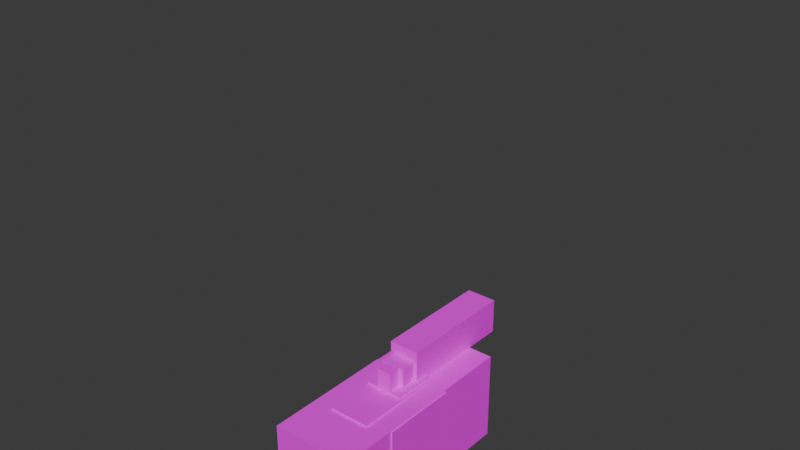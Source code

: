 # Source: zebra-imperial-adult.blend  (saved by Blender 4.0.36; exported with 4.5.12 LTS)
import bpy
from mathutils import Matrix  # noqa: F401  (used for matrix-valued properties, if any)

bpy.ops.wm.read_factory_settings(use_empty=True)
scene = bpy.context.scene
scene.name = 'Scene'

# ---- collections
col_collection = bpy.data.collections.new('Collection'); scene.collection.children.link(col_collection)

# ---- images (referenced by path relative to the original .blend; pixels are not part of the script)
import os
ASSET_DIR = os.environ.get("B2B_ASSET_DIR", "")  # directory of the original .blend (textures are referenced by path, not embedded)
HERE = os.path.dirname(os.path.abspath(__file__))  # packed textures are extracted next to this script under _unpacked/

def load_image(name, relpath, width, height, colorspace="sRGB"):
    """Load a texture the original file referenced (path relative to the .blend, or extracted next to this script)."""
    p = next((c for c in (os.path.join(HERE, relpath), os.path.join(ASSET_DIR, relpath)) if relpath and os.path.exists(c)), "")
    if p:
        img = bpy.data.images.load(p, check_existing=True)
        img.name = name
    else:  # same state as the original file: an image datablock whose file is absent (Cycles renders it pink)
        img = bpy.data.images.new(name, width, height)
        img.source = "FILE"
        img.filepath = "//" + (relpath or name)
    img.colorspace_settings.name = colorspace
    return img
img_zebra_imperial_png = load_image('zebra-imperial.png', 'zebra-imperial.png', 1024, 1024, 'sRGB')

# ---- materials (node trees are filled in below, after node groups)
mat_skin = bpy.data.materials.new('skin')
mat_skin.use_transparent_shadow = False

# ---- material node trees
mat_skin.use_nodes = True; mat_skin.node_tree.nodes.clear()
_N = mat_skin.node_tree.nodes; _L = mat_skin.node_tree.links
n0 = _N.new('ShaderNodeBsdfPrincipled'); n0.name = 'Principled BSDF'; n0.location = (10, 300)
n0.distribution = 'GGX'
n0.subsurface_method = 'RANDOM_WALK_SKIN'
n0.inputs[3].default_value = 1.45
n0.inputs[13].default_value = 0.0
n0.inputs[27].default_value = (0.0, 0.0, 0.0, 1.0)
n0.inputs[28].default_value = 1.0
n1 = _N.new('ShaderNodeOutputMaterial'); n1.name = 'Material Output'; n1.location = (300, 300)
n2 = _N.new('ShaderNodeTexImage'); n2.name = 'Image Texture'; n2.location = (0, 0)
n2.image = img_zebra_imperial_png
n2.interpolation = 'Closest'
_L.new(n0.outputs[0], n1.inputs[0])
_L.new(n2.outputs[0], n0.inputs[0])
n1.is_active_output = True

# ---- world
world_world = bpy.data.worlds.new('World'); scene.world = world_world
world_world.use_nodes = True; world_world.node_tree.nodes.clear()
_N = world_world.node_tree.nodes; _L = world_world.node_tree.links
n0 = _N.new('ShaderNodeOutputWorld'); n0.name = 'World Output'; n0.location = (300, 300)
n1 = _N.new('ShaderNodeBackground'); n1.name = 'Background'; n1.location = (10, 300)
n1.inputs[0].default_value = (0.05088, 0.05088, 0.05088, 1.0)
_L.new(n1.outputs[0], n0.inputs[0])
n0.is_active_output = True
world_world.color = (0.05088, 0.05088, 0.05088)
world_world.use_sun_shadow = False
world_world.sun_shadow_jitter_overblur = 0.0

# ---- meshes
me_cube = bpy.data.meshes.new('Cube')
me_cube.from_pydata([(-4.25, -14.0, -10.5), (-4.25, -14.0, 0.0), (-4.25, 0.0, -10.5), (-4.25, 0.0, 0.0), (4.25, -14.0, -10.5), (4.25, -14.0, 0.0), (4.25, 0.0, -10.5), (4.25, 0.0, 0.0)], [], [(0, 1, 3, 2), (2, 3, 7, 6), (6, 7, 5, 4), (4, 5, 1, 0), (2, 6, 4, 0), (7, 3, 1, 5)])
_uv = me_cube.uv_layers.new(name='UVMap')
_uv.uv.foreach_set('vector', [0.4844, 0.6953, 0.3203, 0.6953, 0.3203, 0.5859, 0.4844, 0.5859, 0.1953, 0.4453, 0.1953, 0.3633, 0.3281, 0.3633, 0.3281, 0.4453, 0.02344, 0.5859, 0.1875, 0.5859, 0.1875, 0.6953, 0.02344, 0.6953, 0.375, 0.75, 0.625, 0.75, 0.625, 1.0, 0.375, 1.0, 0.4844, 0.5859, 0.6172, 0.5859, 0.6172, 0.6953, 0.4844, 0.6953, 0.1875, 0.5859, 0.3203, 0.5859, 0.3203, 0.6953, 0.1875, 0.6953])
me_cube.materials.append(mat_skin)
me_cube.update()
me_cube_001 = bpy.data.meshes.new('Cube.001')
me_cube_001.from_pydata([(-4.295, -8.0, -10.9), (-4.295, -8.0, -0.1), (-4.295, 0.0, -10.9), (-4.295, 0.0, -0.1), (4.405, -8.0, -10.9), (4.405, -8.0, -0.1), (4.405, 0.0, -10.9), (4.405, 0.0, -0.1)], [], [(0, 1, 3, 2), (2, 3, 7, 6), (6, 7, 5, 4), (4, 5, 1, 0), (2, 6, 4, 0), (7, 3, 1, 5)])
_uv = me_cube_001.uv_layers.new(name='UVMap')
_uv.uv.foreach_set('vector', [0.4844, 0.7617, 0.3203, 0.7617, 0.3203, 0.6992, 0.4844, 0.6992, 0.1562, 0.7656, 0.1562, 0.8477, 0.02344, 0.8477, 0.02344, 0.7656, 0.02344, 0.6992, 0.1875, 0.6992, 0.1875, 0.7617, 0.02344, 0.7617, 0.1875, 0.8438, 0.1875, 0.7617, 0.3203, 0.7617, 0.3203, 0.8438, 0.4844, 0.6992, 0.6172, 0.6992, 0.6172, 0.7617, 0.4844, 0.7617, 0.1875, 0.6992, 0.3203, 0.6992, 0.3203, 0.7617, 0.1875, 0.7617])
me_cube_001.materials.append(mat_skin)
me_cube_001.update()
me_cube_002 = bpy.data.meshes.new('Cube.002')
me_cube_002.from_pydata([(-1.2, -1.3, -5.7), (-1.2, -1.3, -0.7), (-1.2, 2.1, -5.7), (-1.2, 2.1, -0.7), (1.5, -1.3, -5.7), (1.5, -1.3, -0.7), (1.5, 2.1, -5.7), (1.5, 2.1, -0.7)], [], [(0, 1, 3, 2), (2, 3, 7, 6), (6, 7, 5, 4), (4, 5, 1, 0), (2, 6, 4, 0), (7, 3, 1, 5)])
_uv = me_cube_002.uv_layers.new(name='UVMap')
_uv.uv.foreach_set('vector', [0.8281, 0.7695, 0.8281, 0.8164, 0.7656, 0.8164, 0.7656, 0.7695, 0.7656, 0.7695, 0.7656, 0.8164, 0.7109, 0.8164, 0.7109, 0.7695, 0.7109, 0.7695, 0.7109, 0.8164, 0.6484, 0.8164, 0.6484, 0.7695, 0.6484, 0.7695, 0.6484, 0.8164, 0.6094, 0.8164, 0.6094, 0.7695, 0.6484, 0.7695, 0.6484, 0.75, 0.7109, 0.75, 0.7109, 0.7695, 0.7109, 0.8164, 0.7109, 0.8359, 0.6641, 0.8359, 0.6641, 0.8164])
me_cube_002.materials.append(mat_skin)
me_cube_002.update()
me_cube_003 = bpy.data.meshes.new('Cube.003')
me_cube_003.from_pydata([(-0.8, -1.4, -5.7), (-0.8, -1.4, -0.7), (-0.8, 1.196, -5.7), (-0.8, 1.196, -0.7), (1.0, -1.4, -5.7), (1.0, -1.4, -0.7), (1.0, 1.196, -5.7), (1.0, 1.196, -0.7)], [], [(0, 1, 3, 2), (2, 3, 7, 6), (6, 7, 5, 4), (4, 5, 1, 0), (2, 6, 4, 0), (7, 3, 1, 5)])
_uv = me_cube_003.uv_layers.new(name='UVMap')
_uv.uv.foreach_set('vector', [0.8125, 0.6953, 0.8125, 0.7422, 0.7578, 0.7422, 0.7578, 0.6953, 0.7578, 0.6953, 0.7578, 0.7422, 0.7188, 0.7422, 0.7188, 0.6953, 0.7188, 0.6953, 0.7188, 0.7422, 0.6641, 0.7422, 0.6641, 0.6953, 0.6641, 0.6953, 0.6641, 0.7422, 0.625, 0.7422, 0.625, 0.6953, 0.6641, 0.6953, 0.6641, 0.6758, 0.7188, 0.6758, 0.7188, 0.6953, 0.625, 0.5, 0.875, 0.5, 0.875, 0.75, 0.625, 0.75])
me_cube_003.materials.append(mat_skin)
me_cube_003.update()
me_cube_004 = bpy.data.meshes.new('Cube.004')
me_cube_004.from_pydata([(-0.7, -0.5, -5.347), (-0.7, -0.5, -0.3472), (-0.7, 1.3, -5.347), (-0.7, 1.3, -0.3472), (0.7, -0.5, -5.347), (0.7, -0.5, -0.3472), (0.7, 1.3, -5.347), (0.7, 1.3, -0.3472)], [], [(0, 1, 3, 2), (2, 3, 7, 6), (6, 7, 5, 4), (4, 5, 1, 0), (2, 6, 4, 0), (7, 3, 1, 5)])
_uv = me_cube_004.uv_layers.new(name='UVMap')
_uv.uv.foreach_set('vector', [0.7734, 0.6055, 0.7734, 0.6523, 0.7344, 0.6523, 0.7344, 0.6055, 0.7344, 0.6055, 0.7344, 0.6523, 0.7031, 0.6523, 0.7031, 0.6055, 0.7031, 0.6055, 0.7031, 0.6523, 0.6641, 0.6523, 0.6641, 0.6055, 0.6641, 0.6055, 0.6641, 0.6523, 0.6328, 0.6523, 0.6328, 0.6055, 0.6641, 0.6055, 0.6641, 0.5898, 0.7031, 0.5898, 0.7031, 0.6055, 0.7031, 0.6523, 0.7031, 0.668, 0.6641, 0.668, 0.6641, 0.6523])
me_cube_004.materials.append(mat_skin)
me_cube_004.update()
me_cube_005 = bpy.data.meshes.new('Cube.005')
me_cube_005.from_pydata([(-0.6, -0.6, -1.9), (-0.6, -0.6, 0.2), (-0.6, 0.7, -1.9), (-0.6, 0.7, 0.2), (0.6017, -0.6, -1.9), (0.6017, -0.6, 0.2), (0.6017, 0.7, -1.9), (0.6017, 0.7, 0.2)], [], [(0, 1, 3, 2), (2, 3, 7, 6), (6, 7, 5, 4), (4, 5, 1, 0), (2, 6, 4, 0), (7, 3, 1, 5)])
_uv = me_cube_005.uv_layers.new(name='UVMap')
_uv.uv.foreach_set('vector', [0.7578, 0.5586, 0.7578, 0.582, 0.7266, 0.582, 0.7266, 0.5586, 0.7266, 0.5586, 0.7266, 0.582, 0.6953, 0.582, 0.6953, 0.5586, 0.6953, 0.5586, 0.6953, 0.582, 0.6641, 0.582, 0.6641, 0.5586, 0.6641, 0.5586, 0.6641, 0.582, 0.6484, 0.582, 0.6484, 0.5586, 0.125, 0.5, 0.375, 0.5, 0.375, 0.75, 0.125, 0.75, 0.625, 0.5, 0.875, 0.5, 0.875, 0.75, 0.625, 0.75])
me_cube_005.materials.append(mat_skin)
me_cube_005.update()
me_cube_006 = bpy.data.meshes.new('Cube.006')
me_cube_006.from_pydata([(-0.8465, -0.2, -1.6), (-0.8465, -0.2, 0.1), (-0.8465, 1.6, -1.6), (-0.8465, 1.6, 0.1), (0.8535, -0.2, -1.6), (0.8535, -0.2, 0.1), (0.8535, 1.6, -1.6), (0.8535, 1.6, 0.1)], [], [(0, 1, 3, 2), (2, 3, 7, 6), (6, 7, 5, 4), (4, 5, 1, 0), (2, 6, 4, 0), (7, 3, 1, 5)])
_uv = me_cube_006.uv_layers.new(name='UVMap')
_uv.uv.foreach_set('vector', [0.75, 0.5234, 0.75, 0.5391, 0.7188, 0.5391, 0.7188, 0.5234, 0.7188, 0.5234, 0.7188, 0.5391, 0.6875, 0.5391, 0.6875, 0.5234, 0.6875, 0.5234, 0.6875, 0.5391, 0.6562, 0.5391, 0.6562, 0.5234, 0.6562, 0.5234, 0.6562, 0.5391, 0.625, 0.5391, 0.625, 0.5234, 0.6562, 0.5234, 0.6562, 0.5078, 0.6797, 0.5078, 0.6797, 0.5234, 0.6797, 0.5352, 0.6797, 0.5547, 0.6562, 0.5547, 0.6562, 0.5352])
me_cube_006.materials.append(mat_skin)
me_cube_006.update()
me_cube_007 = bpy.data.meshes.new('Cube.007')
me_cube_007.from_pydata([(-2.5, -1.3, -5.7), (-2.5, -1.3, -0.7), (-2.5, 2.1, -5.7), (-2.5, 2.1, -0.7), (0.2, -1.3, -5.7), (0.2, -1.3, -0.7), (0.2, 2.1, -5.7), (0.2, 2.1, -0.7)], [], [(0, 1, 3, 2), (2, 3, 7, 6), (6, 7, 5, 4), (4, 5, 1, 0), (2, 6, 4, 0), (7, 3, 1, 5)])
_uv = me_cube_007.uv_layers.new(name='UVMap')
_uv.uv.foreach_set('vector', [0.8594, 0.4727, 0.8594, 0.5195, 0.7969, 0.5195, 0.7969, 0.4727, 0.7969, 0.4727, 0.7969, 0.5195, 0.7422, 0.5195, 0.7422, 0.4727, 0.9766, 0.4727, 0.9766, 0.5195, 0.9141, 0.5195, 0.9141, 0.4727, 0.9141, 0.4727, 0.9141, 0.5195, 0.8594, 0.5195, 0.8594, 0.4727, 0.8594, 0.4453, 0.8594, 0.4727, 0.7969, 0.4727, 0.7969, 0.4453, 0.7969, 0.5469, 0.7969, 0.5195, 0.8594, 0.5195, 0.8594, 0.5469])
me_cube_007.materials.append(mat_skin)
me_cube_007.update()
me_cube_008 = bpy.data.meshes.new('Cube.008')
me_cube_008.from_pydata([(-1.1, -1.4, -5.7), (-1.1, -1.4, -0.7), (-1.1, 1.196, -5.7), (-1.1, 1.196, -0.7), (0.8, -1.4, -5.7), (0.8, -1.4, -0.7), (0.8, 1.196, -5.7), (0.8, 1.196, -0.7)], [], [(0, 1, 3, 2), (2, 3, 7, 6), (6, 7, 5, 4), (4, 5, 1, 0), (2, 6, 4, 0), (7, 3, 1, 5)])
_uv = me_cube_008.uv_layers.new(name='UVMap')
_uv.uv.foreach_set('vector', [0.8594, 0.3906, 0.8594, 0.4375, 0.8047, 0.4375, 0.8047, 0.3906, 0.8047, 0.3906, 0.8047, 0.4375, 0.7656, 0.4375, 0.7656, 0.3906, 0.9531, 0.3906, 0.9531, 0.4375, 0.8984, 0.4375, 0.8984, 0.3906, 0.8984, 0.3906, 0.8984, 0.4375, 0.8594, 0.4375, 0.8594, 0.3906, 0.8594, 0.3711, 0.8594, 0.3906, 0.8047, 0.3906, 0.8047, 0.3711, 0.625, 0.5, 0.875, 0.5, 0.875, 0.75, 0.625, 0.75])
me_cube_008.materials.append(mat_skin)
me_cube_008.update()
me_cube_009 = bpy.data.meshes.new('Cube.009')
me_cube_009.from_pydata([(-0.7, -0.5, -5.347), (-0.7, -0.5, -0.3472), (-0.7, 1.3, -5.347), (-0.7, 1.3, -0.3472), (0.7, -0.5, -5.347), (0.7, -0.5, -0.3472), (0.7, 1.3, -5.347), (0.7, 1.3, -0.3472)], [], [(0, 1, 3, 2), (2, 3, 7, 6), (6, 7, 5, 4), (4, 5, 1, 0), (2, 6, 4, 0), (7, 3, 1, 5)])
_uv = me_cube_009.uv_layers.new(name='UVMap')
_uv.uv.foreach_set('vector', [0.8516, 0.2969, 0.8516, 0.3438, 0.8125, 0.3438, 0.8125, 0.2969, 0.8125, 0.2969, 0.8125, 0.3438, 0.7812, 0.3438, 0.7812, 0.2969, 0.9219, 0.2969, 0.9219, 0.3438, 0.8828, 0.3438, 0.8828, 0.2969, 0.8828, 0.2969, 0.8828, 0.3438, 0.8516, 0.3438, 0.8516, 0.2969, 0.8516, 0.2812, 0.8516, 0.2969, 0.8125, 0.2969, 0.8125, 0.2812, 0.8125, 0.3594, 0.8125, 0.3438, 0.8516, 0.3438, 0.8516, 0.3594])
me_cube_009.materials.append(mat_skin)
me_cube_009.update()
me_cube_010 = bpy.data.meshes.new('Cube.010')
me_cube_010.from_pydata([(-0.6, -0.6, -1.9), (-0.6, -0.6, 0.2), (-0.6, 0.7, -1.9), (-0.6, 0.7, 0.2), (0.6017, -0.6, -1.9), (0.6017, -0.6, 0.2), (0.6017, 0.7, -1.9), (0.6017, 0.7, 0.2)], [], [(0, 1, 3, 2), (2, 3, 7, 6), (6, 7, 5, 4), (4, 5, 1, 0), (2, 6, 4, 0), (7, 3, 1, 5)])
_uv = me_cube_010.uv_layers.new(name='UVMap')
_uv.uv.foreach_set('vector', [0.8516, 0.2461, 0.8516, 0.2695, 0.8203, 0.2695, 0.8203, 0.2461, 0.8203, 0.2461, 0.8203, 0.2695, 0.8047, 0.2695, 0.8047, 0.2461, 0.9141, 0.2461, 0.9141, 0.2695, 0.8828, 0.2695, 0.8828, 0.2461, 0.8828, 0.2461, 0.8828, 0.2695, 0.8516, 0.2695, 0.8516, 0.2461, 0.125, 0.5, 0.375, 0.5, 0.375, 0.75, 0.125, 0.75, 0.625, 0.5, 0.875, 0.5, 0.875, 0.75, 0.625, 0.75])
me_cube_010.materials.append(mat_skin)
me_cube_010.update()
me_cube_011 = bpy.data.meshes.new('Cube.011')
me_cube_011.from_pydata([(-0.8465, -0.2, -1.6), (-0.8465, -0.2, 0.1), (-0.8465, 1.6, -1.6), (-0.8465, 1.6, 0.1), (0.8535, -0.2, -1.6), (0.8535, -0.2, 0.1), (0.8535, 1.6, -1.6), (0.8535, 1.6, 0.1)], [], [(0, 1, 3, 2), (2, 3, 7, 6), (6, 7, 5, 4), (4, 5, 1, 0), (2, 6, 4, 0), (7, 3, 1, 5)])
_uv = me_cube_011.uv_layers.new(name='UVMap')
_uv.uv.foreach_set('vector', [0.8516, 0.207, 0.8516, 0.2227, 0.8203, 0.2227, 0.8203, 0.207, 0.8203, 0.207, 0.8203, 0.2227, 0.7891, 0.2227, 0.7891, 0.207, 0.9141, 0.207, 0.9141, 0.2227, 0.8828, 0.2227, 0.8828, 0.207, 0.8828, 0.207, 0.8828, 0.2227, 0.8516, 0.2227, 0.8516, 0.207, 0.8516, 0.1914, 0.8516, 0.207, 0.8203, 0.207, 0.8203, 0.1914, 0.8203, 0.2383, 0.8203, 0.2227, 0.8516, 0.2227, 0.8516, 0.2383])
me_cube_011.materials.append(mat_skin)
me_cube_011.update()
me_cube_012 = bpy.data.meshes.new('Cube.012')
me_cube_012.from_pydata([(-0.65, 0.0, -0.1), (-0.65, 0.0, 1.504), (-0.65, 4.0, -0.1), (-0.65, 4.0, 1.504), (0.75, 0.0, -0.1), (0.75, 0.0, 1.504), (0.75, 4.0, -0.1), (0.75, 4.0, 1.504)], [], [(0, 1, 3, 2), (2, 3, 7, 6), (6, 7, 5, 4), (4, 5, 1, 0), (2, 6, 4, 0), (7, 3, 1, 5)])
_uv = me_cube_012.uv_layers.new(name='UVMap')
_uv.uv.foreach_set('vector', [0.4766, 0.8125, 0.4531, 0.8125, 0.4531, 0.7812, 0.4766, 0.7812, 0.4531, 0.7695, 0.4531, 0.7812, 0.4297, 0.7812, 0.4297, 0.7695, 0.4062, 0.7812, 0.4297, 0.7812, 0.4297, 0.8125, 0.4062, 0.8125, 0.4297, 0.8242, 0.4297, 0.8125, 0.4531, 0.8125, 0.4531, 0.8242, 0.125, 0.5, 0.375, 0.5, 0.375, 0.75, 0.125, 0.75, 0.4297, 0.7812, 0.4531, 0.7812, 0.4531, 0.8125, 0.4297, 0.8125])
me_cube_012.materials.append(mat_skin)
me_cube_012.update()
me_cube_013 = bpy.data.meshes.new('Cube.013')
me_cube_013.from_pydata([(-2.1, -9.0, -5.4), (-2.1, -9.0, 0.2), (-2.1, 0.0, -5.4), (-2.1, 0.0, 0.2), (2.2, -9.0, -5.4), (2.2, -9.0, 0.2), (2.2, 0.0, -5.4), (2.2, 0.0, 0.2)], [], [(0, 1, 3, 2), (2, 3, 7, 6), (6, 7, 5, 4), (4, 5, 1, 0), (2, 6, 4, 0), (7, 3, 1, 5)])
_uv = me_cube_013.uv_layers.new(name='UVMap')
_uv.uv.foreach_set('vector', [0.3047, 0.9219, 0.2188, 0.9219, 0.2188, 0.8516, 0.3047, 0.8516, 0.375, 0.25, 0.625, 0.25, 0.625, 0.5, 0.375, 0.5, 0.07031, 0.8516, 0.1562, 0.8516, 0.1562, 0.9219, 0.07031, 0.9219, 0.0625, 0.957, 0.0625, 1.0, 0.0, 1.0, 0.0, 0.957, 0.007812, 0.8516, 0.07031, 0.8516, 0.07031, 0.9219, 0.007812, 0.9219, 0.1562, 0.8516, 0.2188, 0.8516, 0.2188, 0.9219, 0.1562, 0.9219])
me_cube_013.materials.append(mat_skin)
me_cube_013.update()
me_cube_014 = bpy.data.meshes.new('Cube.014')
me_cube_014.from_pydata([(-0.9, -0.5, -0.1), (-0.9, -0.5, 2.404), (-0.9, 9.0, -0.1), (-0.9, 9.0, 2.404), (0.6, -0.5, -0.1), (0.6, -0.5, 2.404), (0.6, 9.0, -0.1), (0.6, 9.0, 2.404)], [], [(0, 1, 3, 2), (2, 3, 7, 6), (6, 7, 5, 4), (4, 5, 1, 0), (2, 6, 4, 0), (7, 3, 1, 5)])
_uv = me_cube_014.uv_layers.new(name='UVMap')
_uv.uv.foreach_set('vector', [0.5781, 0.8945, 0.5391, 0.8945, 0.5391, 0.8203, 0.5781, 0.8203, 0.5391, 0.8008, 0.5391, 0.8203, 0.5156, 0.8203, 0.5156, 0.8008, 0.4766, 0.8203, 0.5156, 0.8203, 0.5156, 0.8945, 0.4766, 0.8945, 0.5156, 0.9141, 0.5156, 0.8945, 0.5391, 0.8945, 0.5391, 0.9141, 0.125, 0.5, 0.375, 0.5, 0.375, 0.75, 0.125, 0.75, 0.5156, 0.8203, 0.5391, 0.8203, 0.5391, 0.8945, 0.5156, 0.8945])
me_cube_014.materials.append(mat_skin)
me_cube_014.update()
me_cube_015 = bpy.data.meshes.new('Cube.015')
me_cube_015.from_pydata([(-2.0, -4.001, -5.1), (-2.0, -4.001, 0.5), (-2.0, 0.4988, -5.1), (-2.0, 0.4988, 0.5), (1.9, -4.001, -5.1), (1.9, -4.001, 0.5), (1.9, 0.4988, -5.1), (1.9, 0.4988, 0.5)], [], [(0, 1, 3, 2), (2, 3, 7, 6), (6, 7, 5, 4), (4, 5, 1, 0), (2, 6, 4, 0), (7, 3, 1, 5)])
_uv = me_cube_015.uv_layers.new(name='UVMap')
_uv.uv.foreach_set('vector', [0.2969, 0.957, 0.2109, 0.957, 0.2109, 0.9219, 0.2969, 0.9219, 0.375, 0.25, 0.625, 0.25, 0.625, 0.5, 0.375, 0.5, 0.07031, 0.9219, 0.1562, 0.9219, 0.1562, 0.957, 0.07031, 0.957, 0.2109, 0.957, 0.2109, 1.0, 0.1562, 1.0, 0.1562, 0.957, 0.07031, 0.957, 0.01562, 0.957, 0.01562, 0.9219, 0.07031, 0.9219, 0.1562, 0.9219, 0.2109, 0.9219, 0.2109, 0.957, 0.1562, 0.957])
me_cube_015.materials.append(mat_skin)
me_cube_015.update()
me_cube_016 = bpy.data.meshes.new('Cube.016')
me_cube_016.from_pydata([(-2.0, -5.4, -4.0), (-2.0, -5.4, 0.0), (-2.0, 0.0, -4.0), (-2.0, 0.0, 0.0), (2.0, -5.4, -4.0), (2.0, -5.4, 0.0), (2.0, 0.0, -4.0), (2.0, 0.0, 0.0)], [], [(0, 1, 3, 2), (2, 3, 7, 6), (6, 7, 5, 4), (4, 5, 1, 0), (2, 6, 4, 0), (7, 3, 1, 5)])
_uv = me_cube_016.uv_layers.new(name='UVMap')
_uv.uv.foreach_set('vector', [0.9844, 0.6211, 0.9219, 0.6211, 0.9219, 0.5742, 0.9844, 0.5742, 0.375, 0.25, 0.625, 0.25, 0.625, 0.5, 0.375, 0.5, 0.7812, 0.5742, 0.8438, 0.5742, 0.8438, 0.6211, 0.7812, 0.6211, 0.8438, 0.6523, 0.8438, 0.6211, 0.9219, 0.6211, 0.9219, 0.6523, 0.125, 0.5, 0.375, 0.5, 0.375, 0.75, 0.125, 0.75, 0.8438, 0.5742, 0.9219, 0.5742, 0.9219, 0.6211, 0.8438, 0.6211])
me_cube_016.materials.append(mat_skin)
me_cube_016.update()
me_cube_017 = bpy.data.meshes.new('Cube.017')
me_cube_017.from_pydata([(-2.2, -4.0, -2.8), (-2.2, -4.0, 0.0), (-2.2, 1.7, -2.8), (-2.2, 1.7, 0.0), (2.2, -4.0, -2.8), (2.2, -4.0, 0.0), (2.2, 1.7, -2.8), (2.2, 1.7, 0.0)], [], [(0, 1, 3, 2), (2, 3, 7, 6), (6, 7, 5, 4), (4, 5, 1, 0), (2, 6, 4, 0), (7, 3, 1, 5)])
_uv = me_cube_017.uv_layers.new(name='UVMap')
_uv.uv.foreach_set('vector', [0.6406, 0.9062, 0.6016, 0.9062, 0.6016, 0.8633, 0.6406, 0.8633, 0.6406, 0.8633, 0.6406, 0.8438, 0.7031, 0.8438, 0.7031, 0.8633, 0.7031, 0.8633, 0.7422, 0.8633, 0.7422, 0.9062, 0.7031, 0.9062, 0.7031, 0.9062, 0.7031, 0.9258, 0.6406, 0.9258, 0.6406, 0.9062, 0.7031, 0.9062, 0.6406, 0.9062, 0.6406, 0.8633, 0.7031, 0.8633, 0.7422, 0.8633, 0.8047, 0.8633, 0.8047, 0.9062, 0.7422, 0.9062])
me_cube_017.materials.append(mat_skin)
me_cube_017.update()
me_cube_018 = bpy.data.meshes.new('Cube.018')
me_cube_018.from_pydata([(-1.25, -2.665, 0.0), (-1.25, -2.665, 2.5), (-1.25, 0.8354, 0.0), (-1.25, 0.8354, 2.5), (1.25, -2.665, 0.0), (1.25, -2.665, 2.5), (1.25, 0.8354, 0.0), (1.25, 0.8354, 2.5)], [], [(0, 1, 3, 2), (2, 3, 7, 6), (6, 7, 5, 4), (4, 5, 1, 0), (2, 6, 4, 0), (7, 3, 1, 5)])
_uv = me_cube_018.uv_layers.new(name='UVMap')
_uv.uv.foreach_set('vector', [0.6562, 0.957, 0.6172, 0.957, 0.6172, 0.9297, 0.6562, 0.9297, 0.375, 0.25, 0.625, 0.25, 0.625, 0.5, 0.375, 0.5, 0.6953, 0.9297, 0.7344, 0.9297, 0.7344, 0.957, 0.6953, 0.957, 0.375, 0.75, 0.625, 0.75, 0.625, 1.0, 0.375, 1.0, 0.6562, 0.9297, 0.6953, 0.9297, 0.6953, 0.957, 0.6562, 0.957, 0.625, 0.5, 0.875, 0.5, 0.875, 0.75, 0.625, 0.75])
me_cube_018.materials.append(mat_skin)
me_cube_018.update()
me_cube_019 = bpy.data.meshes.new('Cube.019')
me_cube_019.from_pydata([(-1.45, -1.0, 0.0), (-1.45, -1.0, 1.691), (-1.45, 0.8, 0.0), (-1.45, 0.8, 1.691), (1.45, -1.0, 0.0), (1.45, -1.0, 1.691), (1.45, 0.8, 0.0), (1.45, 0.8, 1.691)], [], [(0, 1, 3, 2), (2, 3, 7, 6), (6, 7, 5, 4), (4, 5, 1, 0), (2, 6, 4, 0), (7, 3, 1, 5)])
_uv = me_cube_019.uv_layers.new(name='UVMap')
_uv.uv.foreach_set('vector', [0.6484, 0.9766, 0.6484, 0.9883, 0.625, 0.9883, 0.625, 0.9766, 0.75, 0.9766, 0.75, 0.9883, 0.7109, 0.9883, 0.7109, 0.9766, 0.7109, 0.9766, 0.7109, 0.9883, 0.6875, 0.9883, 0.6875, 0.9766, 0.6875, 0.9766, 0.6875, 0.9883, 0.6484, 0.9883, 0.6484, 0.9766, 0.6484, 0.9648, 0.6875, 0.9648, 0.6875, 0.9766, 0.6484, 0.9766, 0.6875, 1.0, 0.6484, 1.0, 0.6484, 0.9883, 0.6875, 0.9883])
me_cube_019.materials.append(mat_skin)
me_cube_019.update()
me_cube_020 = bpy.data.meshes.new('Cube.020')
me_cube_020.from_pydata([(-0.65, -1.7, 0.0), (-0.65, -1.7, 1.7), (-0.65, 0.1, 0.0), (-0.65, 0.1, 1.7), (0.6468, -1.7, 0.0), (0.6468, -1.7, 1.7), (0.6468, 0.1, 0.0), (0.6468, 0.1, 1.7)], [], [(0, 1, 3, 2), (2, 3, 7, 6), (6, 7, 5, 4), (4, 5, 1, 0), (2, 6, 4, 0), (7, 3, 1, 5)])
_uv = me_cube_020.uv_layers.new(name='UVMap')
_uv.uv.foreach_set('vector', [0.5625, 0.9883, 0.5391, 0.9883, 0.5391, 0.9766, 0.5625, 0.9766, 0.375, 0.25, 0.625, 0.25, 0.625, 0.5, 0.375, 0.5, 0.4922, 0.9766, 0.5156, 0.9766, 0.5156, 0.9883, 0.4922, 0.9883, 0.5156, 1.0, 0.5156, 0.9883, 0.5391, 0.9883, 0.5391, 1.0, 0.125, 0.5, 0.375, 0.5, 0.375, 0.75, 0.125, 0.75, 0.5156, 0.9766, 0.5391, 0.9766, 0.5391, 0.9883, 0.5156, 0.9883])
me_cube_020.materials.append(mat_skin)
me_cube_020.update()
me_cube_021 = bpy.data.meshes.new('Cube.021')
me_cube_021.from_pydata([(-1.35, -4.0, -2.5), (-1.35, -4.0, 0.0), (-1.35, 0.3, -2.5), (-1.35, 0.3, 0.0), (1.35, -4.0, -2.5), (1.35, -4.0, 0.0), (1.35, 0.3, -2.5), (1.35, 0.3, 0.0)], [], [(0, 1, 3, 2), (2, 3, 7, 6), (6, 7, 5, 4), (4, 5, 1, 0), (2, 6, 4, 0), (7, 3, 1, 5)])
_uv = me_cube_021.uv_layers.new(name='UVMap')
_uv.uv.foreach_set('vector', [0.9219, 0.9609, 0.8828, 0.9609, 0.8828, 0.9258, 0.9219, 0.9258, 0.375, 0.25, 0.625, 0.25, 0.625, 0.5, 0.375, 0.5, 0.7969, 0.9258, 0.8281, 0.9258, 0.8281, 0.9609, 0.7969, 0.9609, 0.375, 0.75, 0.625, 0.75, 0.625, 1.0, 0.375, 1.0, 0.9219, 0.9258, 0.9688, 0.9258, 0.9688, 0.9609, 0.9219, 0.9609, 0.8281, 0.9258, 0.8828, 0.9258, 0.8828, 0.9609, 0.8281, 0.9609])
me_cube_021.materials.append(mat_skin)
me_cube_021.update()
me_cube_022 = bpy.data.meshes.new('Cube.022')
me_cube_022.from_pydata([(-1.65, 0.0, -2.2), (-1.65, 0.0, 0.0), (-1.65, 2.0, -2.2), (-1.65, 2.0, 0.0), (1.35, 0.0, -2.2), (1.35, 0.0, 0.0), (1.35, 2.0, -2.2), (1.35, 2.0, 0.0)], [], [(0, 1, 3, 2), (2, 3, 7, 6), (6, 7, 5, 4), (4, 5, 1, 0), (2, 6, 4, 0), (7, 3, 1, 5)])
_uv = me_cube_022.uv_layers.new(name='UVMap')
_uv.uv.foreach_set('vector', [0.9297, 0.9805, 0.8984, 0.9805, 0.8984, 0.9648, 0.9297, 0.9648, 0.375, 0.25, 0.625, 0.25, 0.625, 0.5, 0.375, 0.5, 0.8203, 0.9648, 0.8516, 0.9648, 0.8516, 0.9805, 0.8203, 0.9805, 0.8516, 0.9961, 0.8516, 0.9805, 0.8984, 0.9805, 0.8984, 0.9961, 0.9766, 0.9805, 0.9297, 0.9805, 0.9297, 0.9648, 0.9766, 0.9648, 0.8516, 0.9648, 0.8984, 0.9648, 0.8984, 0.9805, 0.8516, 0.9805])
me_cube_022.materials.append(mat_skin)
me_cube_022.update()
me_cube_023 = bpy.data.meshes.new('Cube.023')
me_cube_023.from_pydata([(-0.8, -0.6, -1.0), (-0.8, -0.6, 3.0), (-0.8, 0.4, -1.0), (-0.8, 0.4, 3.0), (1.5, -0.6, -1.0), (1.5, -0.6, 3.0), (1.5, 0.4, -1.0), (1.5, 0.4, 3.0)], [], [(0, 1, 3, 2), (2, 3, 7, 6), (6, 7, 5, 4), (4, 5, 1, 0), (2, 6, 4, 0), (7, 3, 1, 5)])
_uv = me_cube_023.uv_layers.new(name='UVMap')
_uv.uv.foreach_set('vector', [0.4219, 0.4062, 0.4219, 0.4375, 0.4062, 0.4375, 0.4062, 0.4062, 0.4062, 0.4062, 0.4062, 0.4375, 0.375, 0.4375, 0.375, 0.4062, 0.375, 0.4062, 0.375, 0.4375, 0.3594, 0.4375, 0.3594, 0.4062, 0.4531, 0.4062, 0.4531, 0.4375, 0.4219, 0.4375, 0.4219, 0.4062, 0.375, 0.3984, 0.4062, 0.3984, 0.4062, 0.4062, 0.375, 0.4062, 0.375, 0.4375, 0.4062, 0.4375, 0.4062, 0.4453, 0.375, 0.4453])
me_cube_023.materials.append(mat_skin)
me_cube_023.update()
me_cube_024 = bpy.data.meshes.new('Cube.024')
me_cube_024.from_pydata([(-1.5, -0.6, -1.0), (-1.5, -0.6, 3.0), (-1.5, 0.4, -1.0), (-1.5, 0.4, 3.0), (0.8, -0.6, -1.0), (0.8, -0.6, 3.0), (0.8, 0.4, -1.0), (0.8, 0.4, 3.0)], [], [(0, 1, 3, 2), (2, 3, 7, 6), (6, 7, 5, 4), (4, 5, 1, 0), (2, 6, 4, 0), (7, 3, 1, 5)])
_uv = me_cube_024.uv_layers.new(name='UVMap')
_uv.uv.foreach_set('vector', [0.5547, 0.4062, 0.5547, 0.4375, 0.5391, 0.4375, 0.5391, 0.4062, 0.5391, 0.4062, 0.5391, 0.4375, 0.5078, 0.4375, 0.5078, 0.4062, 0.5078, 0.4062, 0.5078, 0.4375, 0.4922, 0.4375, 0.4922, 0.4062, 0.5859, 0.4062, 0.5859, 0.4375, 0.5547, 0.4375, 0.5547, 0.4062, 0.5078, 0.3984, 0.5391, 0.3984, 0.5391, 0.4062, 0.5078, 0.4062, 0.5078, 0.4375, 0.5391, 0.4375, 0.5391, 0.4453, 0.5078, 0.4453])
me_cube_024.materials.append(mat_skin)
me_cube_024.update()
me_cube_025 = bpy.data.meshes.new('Cube.025')
me_cube_025.from_pydata([(0.01, -0.65, -0.5), (0.01, -0.65, 0.5), (0.01, 0.65, -0.5), (0.01, 0.65, 0.5), (1.01, -0.65, -0.5), (1.01, -0.65, 0.5), (1.01, 0.65, -0.5), (1.01, 0.65, 0.5)], [], [(0, 1, 3, 2), (2, 3, 7, 6), (6, 7, 5, 4), (4, 5, 1, 0), (2, 6, 4, 0), (7, 3, 1, 5)])
_uv = me_cube_025.uv_layers.new(name='UVMap')
_uv.uv.foreach_set('vector', [0.375, 0.0, 0.625, 0.0, 0.625, 0.25, 0.375, 0.25, 0.375, 0.25, 0.625, 0.25, 0.625, 0.5, 0.375, 0.5, 0.2812, 0.9844, 0.2812, 0.9922, 0.2656, 0.9922, 0.2656, 0.9844, 0.375, 0.75, 0.625, 0.75, 0.625, 1.0, 0.375, 1.0, 0.125, 0.5, 0.375, 0.5, 0.375, 0.75, 0.125, 0.75, 0.625, 0.5, 0.875, 0.5, 0.875, 0.75, 0.625, 0.75])
me_cube_025.materials.append(mat_skin)
me_cube_025.update()
me_cube_026 = bpy.data.meshes.new('Cube.026')
me_cube_026.from_pydata([(-0.01, -0.65, -0.5), (-0.01, -0.65, 0.5), (-0.01, 0.65, -0.5), (-0.01, 0.65, 0.5), (0.99, -0.65, -0.5), (0.99, -0.65, 0.5), (0.99, 0.65, -0.5), (0.99, 0.65, 0.5)], [], [(0, 1, 3, 2), (2, 3, 7, 6), (6, 7, 5, 4), (4, 5, 1, 0), (2, 6, 4, 0), (7, 3, 1, 5)])
_uv = me_cube_026.uv_layers.new(name='UVMap')
_uv.uv.foreach_set('vector', [0.25, 0.9844, 0.25, 0.9922, 0.2344, 0.9922, 0.2344, 0.9844, 0.375, 0.25, 0.625, 0.25, 0.625, 0.5, 0.375, 0.5, 0.375, 0.5, 0.625, 0.5, 0.625, 0.75, 0.375, 0.75, 0.375, 0.75, 0.625, 0.75, 0.625, 1.0, 0.375, 1.0, 0.125, 0.5, 0.375, 0.5, 0.375, 0.75, 0.125, 0.75, 0.625, 0.5, 0.875, 0.5, 0.875, 0.75, 0.625, 0.75])
me_cube_026.materials.append(mat_skin)
me_cube_026.update()
me_cube_027 = bpy.data.meshes.new('Cube.027')
me_cube_027.from_pydata([(-0.01, -0.65, -0.5), (-0.01, -0.65, -0.2), (-0.01, 0.65, -0.5), (-0.01, 0.65, -0.2), (0.99, -0.65, -0.5), (0.99, -0.65, -0.2), (0.99, 0.65, -0.5), (0.99, 0.65, -0.2)], [], [(0, 1, 3, 2), (2, 3, 7, 6), (6, 7, 5, 4), (4, 5, 1, 0), (2, 6, 4, 0), (7, 3, 1, 5)])
_uv = me_cube_027.uv_layers.new(name='UVMap')
_uv.uv.foreach_set('vector', [0.375, 0.0, 0.625, 0.0, 0.625, 0.25, 0.375, 0.25, 0.375, 0.25, 0.625, 0.25, 0.625, 0.5, 0.375, 0.5, 0.2812, 0.9727, 0.2812, 0.9766, 0.2656, 0.9766, 0.2656, 0.9727, 0.375, 0.75, 0.625, 0.75, 0.625, 1.0, 0.375, 1.0, 0.125, 0.5, 0.375, 0.5, 0.375, 0.75, 0.125, 0.75, 0.625, 0.5, 0.875, 0.5, 0.875, 0.75, 0.625, 0.75])
me_cube_027.materials.append(mat_skin)
me_cube_027.update()
me_cube_028 = bpy.data.meshes.new('Cube.028')
me_cube_028.from_pydata([(0.01, -0.65, -0.5), (0.01, -0.65, -0.2), (0.01, 0.65, -0.5), (0.01, 0.65, -0.2), (1.01, -0.65, -0.5), (1.01, -0.65, -0.2), (1.01, 0.65, -0.5), (1.01, 0.65, -0.2)], [], [(0, 1, 3, 2), (2, 3, 7, 6), (6, 7, 5, 4), (4, 5, 1, 0), (2, 6, 4, 0), (7, 3, 1, 5)])
_uv = me_cube_028.uv_layers.new(name='UVMap')
_uv.uv.foreach_set('vector', [0.25, 0.9727, 0.25, 0.9766, 0.2344, 0.9766, 0.2344, 0.9727, 0.375, 0.25, 0.625, 0.25, 0.625, 0.5, 0.375, 0.5, 0.375, 0.5, 0.625, 0.5, 0.625, 0.75, 0.375, 0.75, 0.375, 0.75, 0.625, 0.75, 0.625, 1.0, 0.375, 1.0, 0.125, 0.5, 0.375, 0.5, 0.375, 0.75, 0.125, 0.75, 0.625, 0.5, 0.875, 0.5, 0.875, 0.75, 0.625, 0.75])
me_cube_028.materials.append(mat_skin)
me_cube_028.update()
me_cube_029 = bpy.data.meshes.new('Cube.029')
me_cube_029.from_pydata([(-0.75, -4.0, 0.0), (-0.75, -4.0, 2.5), (-0.75, 0.5, 0.0), (-0.75, 0.5, 2.5), (0.75, -4.0, 0.0), (0.75, -4.0, 2.5), (0.75, 0.5, 0.0), (0.75, 0.5, 2.5)], [], [(0, 1, 3, 2), (2, 3, 7, 6), (6, 7, 5, 4), (4, 5, 1, 0), (2, 6, 4, 0), (7, 3, 1, 5)])
_uv = me_cube_029.uv_layers.new(name='UVMap')
_uv.uv.foreach_set('vector', [0.5781, 0.9531, 0.5391, 0.9531, 0.5391, 0.918, 0.5781, 0.918, 0.375, 0.25, 0.625, 0.25, 0.625, 0.5, 0.375, 0.5, 0.4766, 0.918, 0.5156, 0.918, 0.5156, 0.9531, 0.4766, 0.9531, 0.5156, 0.9727, 0.5156, 0.9531, 0.5391, 0.9531, 0.5391, 0.9727, 0.125, 0.5, 0.375, 0.5, 0.375, 0.75, 0.125, 0.75, 0.5156, 0.918, 0.5391, 0.918, 0.5391, 0.9531, 0.5156, 0.9531])
me_cube_029.materials.append(mat_skin)
me_cube_029.update()
me_cube_030 = bpy.data.meshes.new('Cube.030')
me_cube_030.from_pydata([(-1.65, -1.0, 0.0), (-1.65, -1.0, 3.7), (-1.65, 11.5, 0.0), (-1.65, 11.5, 3.7), (1.55, -1.0, 0.0), (1.55, -1.0, 3.7), (1.55, 11.5, 0.0), (1.55, 11.5, 3.7)], [], [(0, 1, 3, 2), (2, 3, 7, 6), (6, 7, 5, 4), (4, 5, 1, 0), (2, 6, 4, 0), (7, 3, 1, 5)])
_uv = me_cube_030.uv_layers.new(name='UVMap')
_uv.uv.foreach_set('vector', [0.3672, 0.9492, 0.3125, 0.9492, 0.3125, 0.8516, 0.3672, 0.8516, 0.375, 0.25, 0.625, 0.25, 0.625, 0.5, 0.375, 0.5, 0.4141, 0.8516, 0.4688, 0.8516, 0.4688, 0.9492, 0.4141, 0.9492, 0.375, 0.75, 0.625, 0.75, 0.625, 1.0, 0.375, 1.0, 0.3672, 0.8516, 0.4141, 0.8516, 0.4141, 0.9492, 0.3672, 0.9492, 0.625, 0.5, 0.875, 0.5, 0.875, 0.75, 0.625, 0.75])
me_cube_030.materials.append(mat_skin)
me_cube_030.update()
me_cube_031 = bpy.data.meshes.new('Cube.031')
me_cube_031.from_pydata([(-4.15, 0.0, -9.5), (-4.15, 0.0, 0.0), (-4.15, 7.5, -9.5), (-4.15, 7.5, 0.0), (4.15, 0.0, -9.5), (4.15, 0.0, 0.0), (4.15, 7.5, -9.5), (4.15, 7.5, 0.0)], [], [(0, 1, 3, 2), (2, 3, 7, 6), (6, 7, 5, 4), (4, 5, 1, 0), (2, 6, 4, 0), (7, 3, 1, 5)])
_uv = me_cube_031.uv_layers.new(name='UVMap')
_uv.uv.foreach_set('vector', [0.4766, 0.5859, 0.3281, 0.5859, 0.3281, 0.5273, 0.4766, 0.5273, 0.3203, 0.4531, 0.3203, 0.5273, 0.1953, 0.5273, 0.1953, 0.4531, 0.03906, 0.5273, 0.1875, 0.5273, 0.1875, 0.5859, 0.03906, 0.5859, 0.375, 0.75, 0.625, 0.75, 0.625, 1.0, 0.375, 1.0, 0.4922, 0.5273, 0.6172, 0.5273, 0.6172, 0.5859, 0.4922, 0.5859, 0.1875, 0.5273, 0.3281, 0.5273, 0.3281, 0.5859, 0.1875, 0.5859])
me_cube_031.materials.append(mat_skin)
me_cube_031.update()
me_cube_032 = bpy.data.meshes.new('Cube.032')
me_cube_032.from_pydata([(-0.55, -0.4, -2.1), (-0.55, -0.4, 0.4), (-0.55, 0.6, -2.1), (-0.55, 0.6, 0.4), (0.55, -0.4, -2.1), (0.55, -0.4, 0.4), (0.55, 0.6, -2.1), (0.55, 0.6, 0.4)], [], [(0, 1, 3, 2), (2, 3, 7, 6), (6, 7, 5, 4), (4, 5, 1, 0), (2, 6, 4, 0), (7, 3, 1, 5)])
_uv = me_cube_032.uv_layers.new(name='UVMap')
_uv.uv.foreach_set('vector', [0.2891, 0.3203, 0.2891, 0.3477, 0.2656, 0.3477, 0.2656, 0.3203, 0.2656, 0.3203, 0.2656, 0.3477, 0.2422, 0.3477, 0.2422, 0.3203, 0.2422, 0.3203, 0.2422, 0.3477, 0.2266, 0.3477, 0.2266, 0.3203, 0.3125, 0.3203, 0.3125, 0.3477, 0.2891, 0.3477, 0.2891, 0.3203, 0.2422, 0.3125, 0.2656, 0.3125, 0.2656, 0.3203, 0.2422, 0.3203, 0.2422, 0.3477, 0.2656, 0.3477, 0.2656, 0.3555, 0.2422, 0.3555])
me_cube_032.materials.append(mat_skin)
me_cube_032.update()
me_cube_033 = bpy.data.meshes.new('Cube.033')
me_cube_033.from_pydata([(-0.645, -0.81, -3.0), (-0.645, -0.81, 0.0), (-0.645, 0.09, -3.0), (-0.645, 0.09, 0.0), (0.255, -0.81, -3.0), (0.255, -0.81, 0.0), (0.255, 0.09, -3.0), (0.255, 0.09, 0.0)], [], [(0, 1, 3, 2), (2, 3, 7, 6), (6, 7, 5, 4), (4, 5, 1, 0), (2, 6, 4, 0), (7, 3, 1, 5)])
_uv = me_cube_033.uv_layers.new(name='UVMap')
_uv.uv.foreach_set('vector', [0.2891, 0.2734, 0.2891, 0.3047, 0.2656, 0.3047, 0.2656, 0.2734, 0.2656, 0.2734, 0.2656, 0.3047, 0.2422, 0.3047, 0.2422, 0.2734, 0.2422, 0.2734, 0.2422, 0.3047, 0.2188, 0.3047, 0.2188, 0.2734, 0.3125, 0.2734, 0.3125, 0.3047, 0.2891, 0.3047, 0.2891, 0.2734, 0.2422, 0.2617, 0.2656, 0.2617, 0.2656, 0.2734, 0.2422, 0.2734, 0.2422, 0.3047, 0.2656, 0.3047, 0.2656, 0.3164, 0.2422, 0.3164])
me_cube_033.materials.append(mat_skin)
me_cube_033.update()
me_cube_034 = bpy.data.meshes.new('Cube.034')
me_cube_034.from_pydata([(-0.85, -0.8, -3.5), (-0.85, -0.8, 0.5), (-0.85, 0.6, -3.5), (-0.85, 0.6, 0.5), (0.65, -0.8, -3.5), (0.65, -0.8, 0.5), (0.65, 0.6, -3.5), (0.65, 0.6, 0.5)], [], [(0, 1, 3, 2), (2, 3, 7, 6), (6, 7, 5, 4), (4, 5, 1, 0), (2, 6, 4, 0), (7, 3, 1, 5)])
_uv = me_cube_034.uv_layers.new(name='UVMap')
_uv.uv.foreach_set('vector', [0.2891, 0.207, 0.2891, 0.2422, 0.2656, 0.2422, 0.2656, 0.207, 0.2656, 0.207, 0.2656, 0.2422, 0.2344, 0.2422, 0.2344, 0.207, 0.2344, 0.207, 0.2344, 0.2422, 0.2109, 0.2422, 0.2109, 0.207, 0.3203, 0.207, 0.3203, 0.2422, 0.2891, 0.2422, 0.2891, 0.207, 0.2344, 0.1953, 0.2641, 0.1953, 0.2641, 0.207, 0.2344, 0.207, 0.2344, 0.2422, 0.2656, 0.2422, 0.2656, 0.2539, 0.2344, 0.2539])
me_cube_034.materials.append(mat_skin)
me_cube_034.update()
me_cube_035 = bpy.data.meshes.new('Cube.035')
me_cube_035.from_pydata([(-0.7, -0.6, -3.5), (-0.7, -0.6, 0.0), (-0.7, 0.5975, -3.5), (-0.7, 0.5975, 0.0), (0.7, -0.6, -3.5), (0.7, -0.6, 0.0), (0.7, 0.5975, -3.5), (0.7, 0.5975, 0.0)], [], [(0, 1, 3, 2), (2, 3, 7, 6), (6, 7, 5, 4), (4, 5, 1, 0), (2, 6, 4, 0), (7, 3, 1, 5)])
_uv = me_cube_035.uv_layers.new(name='UVMap')
_uv.uv.foreach_set('vector', [0.2812, 0.1523, 0.2812, 0.1836, 0.2578, 0.1836, 0.2578, 0.1523, 0.2578, 0.1523, 0.2578, 0.1836, 0.2344, 0.1836, 0.2344, 0.1523, 0.2344, 0.1523, 0.2344, 0.1836, 0.2109, 0.1836, 0.2109, 0.1523, 0.3047, 0.1523, 0.3047, 0.1836, 0.2812, 0.1836, 0.2812, 0.1523, 0.2344, 0.1406, 0.2578, 0.1406, 0.2578, 0.1523, 0.2344, 0.1523, 0.625, 0.5, 0.875, 0.5, 0.875, 0.75, 0.625, 0.75])
me_cube_035.materials.append(mat_skin)
me_cube_035.update()
me_cube_036 = bpy.data.meshes.new('Cube.036')
me_cube_036.from_pydata([(0.0, -0.1, -8.5), (0.0, -0.1, 0.0), (0.0, 6.9, -8.5), (0.0, 6.9, 0.0), (2.0, -0.1, -8.5), (2.0, -0.1, 0.0), (2.0, 6.9, -8.5), (2.0, 6.9, 0.0)], [], [(0, 1, 3, 2), (2, 3, 7, 6), (6, 7, 5, 4), (4, 5, 1, 0), (2, 6, 4, 0), (7, 3, 1, 5)])
_uv = me_cube_036.uv_layers.new(name='UVMap')
_uv.uv.foreach_set('vector', [0.1562, 0.5234, 0.02344, 0.5234, 0.02344, 0.4688, 0.1562, 0.4688, 0.2188, 0.4609, 0.2188, 0.5273, 0.1875, 0.5273, 0.1875, 0.4609, 0.03125, 0.5312, 0.1641, 0.5312, 0.1641, 0.5859, 0.03125, 0.5859, 0.03125, 0.4492, 0.03125, 0.3828, 0.0625, 0.3828, 0.0625, 0.4492, 0.03125, 0.5859, 0.0, 0.5859, 0.0, 0.5312, 0.03125, 0.5312, 0.4922, 0.4648, 0.5234, 0.4648, 0.5234, 0.5195, 0.4922, 0.5195])
me_cube_036.materials.append(mat_skin)
me_cube_036.update()
me_cube_037 = bpy.data.meshes.new('Cube.037')
me_cube_037.from_pydata([(-1.4, -1.4, -8.2), (-1.4, -1.4, 0.8), (-1.4, 1.2, -8.2), (-1.4, 1.2, 0.8), (0.4, -1.4, -8.2), (0.4, -1.4, 0.8), (0.4, 1.2, -8.2), (0.4, 1.2, 0.8)], [], [(0, 1, 3, 2), (2, 3, 7, 6), (6, 7, 5, 4), (4, 5, 1, 0), (2, 6, 4, 0), (7, 3, 1, 5)])
_uv = me_cube_037.uv_layers.new(name='UVMap')
_uv.uv.foreach_set('vector', [0.1562, 0.2891, 0.1562, 0.3594, 0.1172, 0.3594, 0.1172, 0.2891, 0.1172, 0.2891, 0.1172, 0.3594, 0.09375, 0.3594, 0.09375, 0.2891, 0.09375, 0.2891, 0.09375, 0.3594, 0.05469, 0.3594, 0.05469, 0.2891, 0.05469, 0.2891, 0.05469, 0.3594, 0.03125, 0.3594, 0.03125, 0.2891, 0.05469, 0.2891, 0.05469, 0.2773, 0.09375, 0.2773, 0.09375, 0.2891, 0.625, 0.5, 0.875, 0.5, 0.875, 0.75, 0.625, 0.75])
me_cube_037.materials.append(mat_skin)
me_cube_037.update()
me_cube_038 = bpy.data.meshes.new('Cube.038')
me_cube_038.from_pydata([(-0.7, -1.1, -6.8), (-0.7, -1.1, 0.2), (-0.7, 0.7, -6.8), (-0.7, 0.7, 0.2), (0.7, -1.1, -6.8), (0.7, -1.1, 0.2), (0.7, 0.7, -6.8), (0.7, 0.7, 0.2)], [], [(0, 1, 3, 2), (2, 3, 7, 6), (6, 7, 5, 4), (4, 5, 1, 0), (2, 6, 4, 0), (7, 3, 1, 5)])
_uv = me_cube_038.uv_layers.new(name='UVMap')
_uv.uv.foreach_set('vector', [0.1719, 0.207, 0.1719, 0.2695, 0.1328, 0.2695, 0.1328, 0.207, 0.1328, 0.207, 0.1328, 0.2695, 0.1016, 0.2695, 0.1016, 0.207, 0.1016, 0.207, 0.1016, 0.2695, 0.0625, 0.2695, 0.0625, 0.207, 0.0625, 0.207, 0.0625, 0.2695, 0.03125, 0.2695, 0.03125, 0.207, 0.0625, 0.207, 0.0625, 0.1914, 0.1016, 0.1914, 0.1016, 0.207, 0.625, 0.5, 0.875, 0.5, 0.875, 0.75, 0.625, 0.75])
me_cube_038.materials.append(mat_skin)
me_cube_038.update()
me_cube_039 = bpy.data.meshes.new('Cube.039')
me_cube_039.from_pydata([(-0.6, -0.6, -1.9), (-0.6, -0.6, 0.2), (-0.6, 0.7, -1.9), (-0.6, 0.7, 0.2), (0.6017, -0.6, -1.9), (0.6017, -0.6, 0.2), (0.6017, 0.7, -1.9), (0.6017, 0.7, 0.2)], [], [(0, 1, 3, 2), (2, 3, 7, 6), (6, 7, 5, 4), (4, 5, 1, 0), (2, 6, 4, 0), (7, 3, 1, 5)])
_uv = me_cube_039.uv_layers.new(name='UVMap')
_uv.uv.foreach_set('vector', [0.1562, 0.1602, 0.1562, 0.1836, 0.125, 0.1836, 0.125, 0.1602, 0.125, 0.1602, 0.125, 0.1836, 0.09375, 0.1836, 0.09375, 0.1602, 0.09375, 0.1602, 0.09375, 0.1836, 0.0625, 0.1836, 0.0625, 0.1602, 0.0625, 0.1602, 0.0625, 0.1836, 0.04688, 0.1836, 0.04688, 0.1602, 0.125, 0.5, 0.375, 0.5, 0.375, 0.75, 0.125, 0.75, 0.625, 0.5, 0.875, 0.5, 0.875, 0.75, 0.625, 0.75])
me_cube_039.materials.append(mat_skin)
me_cube_039.update()
me_cube_040 = bpy.data.meshes.new('Cube.040')
me_cube_040.from_pydata([(-0.8465, -0.2, -1.6), (-0.8465, -0.2, 0.1), (-0.8465, 1.6, -1.6), (-0.8465, 1.6, 0.1), (0.8535, -0.2, -1.6), (0.8535, -0.2, 0.1), (0.8535, 1.6, -1.6), (0.8535, 1.6, 0.1)], [], [(0, 1, 3, 2), (2, 3, 7, 6), (6, 7, 5, 4), (4, 5, 1, 0), (2, 6, 4, 0), (7, 3, 1, 5)])
_uv = me_cube_040.uv_layers.new(name='UVMap')
_uv.uv.foreach_set('vector', [0.1562, 0.125, 0.1562, 0.1406, 0.125, 0.1406, 0.125, 0.125, 0.125, 0.125, 0.125, 0.1406, 0.09375, 0.1406, 0.09375, 0.125, 0.09375, 0.125, 0.09375, 0.1406, 0.0625, 0.1406, 0.0625, 0.125, 0.0625, 0.125, 0.0625, 0.1406, 0.03125, 0.1406, 0.03125, 0.125, 0.0625, 0.125, 0.0625, 0.1094, 0.09375, 0.1094, 0.09375, 0.125, 0.09375, 0.1406, 0.09375, 0.1562, 0.0625, 0.1562, 0.0625, 0.1406])
me_cube_040.materials.append(mat_skin)
me_cube_040.update()
me_cube_041 = bpy.data.meshes.new('Cube.041')
me_cube_041.from_pydata([(-2.0, -0.1, -8.5), (-2.0, -0.1, 0.0), (-2.0, 6.9, -8.5), (-2.0, 6.9, 0.0), (0.0, -0.1, -8.5), (0.0, -0.1, 0.0), (0.0, 6.9, -8.5), (0.0, 6.9, 0.0)], [], [(0, 1, 3, 2), (2, 3, 7, 6), (6, 7, 5, 4), (4, 5, 1, 0), (2, 6, 4, 0), (7, 3, 1, 5)])
_uv = me_cube_041.uv_layers.new(name='UVMap')
_uv.uv.foreach_set('vector', [0.4844, 0.5859, 0.3516, 0.5859, 0.3516, 0.5312, 0.4844, 0.5312, 0.3281, 0.4609, 0.3281, 0.5273, 0.2969, 0.5273, 0.2969, 0.4609, 0.3359, 0.4688, 0.4688, 0.4688, 0.4688, 0.5234, 0.3359, 0.5234, 0.1406, 0.4492, 0.1406, 0.3828, 0.1719, 0.3828, 0.1719, 0.4492, 0.5156, 0.5859, 0.4844, 0.5859, 0.4844, 0.5312, 0.5156, 0.5312, 0.5391, 0.4648, 0.5703, 0.4648, 0.5703, 0.5195, 0.5391, 0.5195])
me_cube_041.materials.append(mat_skin)
me_cube_041.update()
me_cube_042 = bpy.data.meshes.new('Cube.042')
me_cube_042.from_pydata([(-0.4, -1.4, -8.2), (-0.4, -1.4, 0.8), (-0.4, 1.2, -8.2), (-0.4, 1.2, 0.8), (1.4, -1.4, -8.2), (1.4, -1.4, 0.8), (1.4, 1.2, -8.2), (1.4, 1.2, 0.8)], [], [(0, 1, 3, 2), (2, 3, 7, 6), (6, 7, 5, 4), (4, 5, 1, 0), (2, 6, 4, 0), (7, 3, 1, 5)])
_uv = me_cube_042.uv_layers.new(name='UVMap')
_uv.uv.foreach_set('vector', [0.4219, 0.2891, 0.4219, 0.3594, 0.3828, 0.3594, 0.3828, 0.2891, 0.3828, 0.2891, 0.3828, 0.3594, 0.3594, 0.3594, 0.3594, 0.2891, 0.4844, 0.2891, 0.4844, 0.3594, 0.4453, 0.3594, 0.4453, 0.2891, 0.4453, 0.2891, 0.4453, 0.3594, 0.4219, 0.3594, 0.4219, 0.2891, 0.4219, 0.2773, 0.4219, 0.2891, 0.3828, 0.2891, 0.3828, 0.2773, 0.625, 0.5, 0.875, 0.5, 0.875, 0.75, 0.625, 0.75])
me_cube_042.materials.append(mat_skin)
me_cube_042.update()
me_cube_043 = bpy.data.meshes.new('Cube.043')
me_cube_043.from_pydata([(-0.7, -1.1, -6.8), (-0.7, -1.1, 0.2), (-0.7, 0.7, -6.8), (-0.7, 0.7, 0.2), (0.7, -1.1, -6.8), (0.7, -1.1, 0.2), (0.7, 0.7, -6.8), (0.7, 0.7, 0.2)], [], [(0, 1, 3, 2), (2, 3, 7, 6), (6, 7, 5, 4), (4, 5, 1, 0), (2, 6, 4, 0), (7, 3, 1, 5)])
_uv = me_cube_043.uv_layers.new(name='UVMap')
_uv.uv.foreach_set('vector', [0.4219, 0.207, 0.4219, 0.2695, 0.3828, 0.2695, 0.3828, 0.207, 0.3828, 0.207, 0.3828, 0.2695, 0.3516, 0.2695, 0.3516, 0.207, 0.4922, 0.207, 0.4922, 0.2695, 0.4531, 0.2695, 0.4531, 0.207, 0.4531, 0.207, 0.4531, 0.2695, 0.4219, 0.2695, 0.4219, 0.207, 0.4219, 0.1914, 0.4219, 0.207, 0.3828, 0.207, 0.3828, 0.1914, 0.625, 0.5, 0.875, 0.5, 0.875, 0.75, 0.625, 0.75])
me_cube_043.materials.append(mat_skin)
me_cube_043.update()
me_cube_044 = bpy.data.meshes.new('Cube.044')
me_cube_044.from_pydata([(-0.6, -0.6, -1.9), (-0.6, -0.6, 0.2), (-0.6, 0.7, -1.9), (-0.6, 0.7, 0.2), (0.6017, -0.6, -1.9), (0.6017, -0.6, 0.2), (0.6017, 0.7, -1.9), (0.6017, 0.7, 0.2)], [], [(0, 1, 3, 2), (2, 3, 7, 6), (6, 7, 5, 4), (4, 5, 1, 0), (2, 6, 4, 0), (7, 3, 1, 5)])
_uv = me_cube_044.uv_layers.new(name='UVMap')
_uv.uv.foreach_set('vector', [0.4141, 0.1602, 0.4141, 0.1836, 0.3828, 0.1836, 0.3828, 0.1602, 0.3828, 0.1602, 0.3828, 0.1836, 0.3672, 0.1836, 0.3672, 0.1602, 0.4766, 0.1602, 0.4766, 0.1836, 0.4453, 0.1836, 0.4453, 0.1602, 0.4453, 0.1602, 0.4453, 0.1836, 0.4141, 0.1836, 0.4141, 0.1602, 0.125, 0.5, 0.375, 0.5, 0.375, 0.75, 0.125, 0.75, 0.625, 0.5, 0.875, 0.5, 0.875, 0.75, 0.625, 0.75])
me_cube_044.materials.append(mat_skin)
me_cube_044.update()
me_cube_045 = bpy.data.meshes.new('Cube.045')
me_cube_045.from_pydata([(-0.8465, -0.2, -1.6), (-0.8465, -0.2, 0.1), (-0.8465, 1.6, -1.6), (-0.8465, 1.6, 0.1), (0.8535, -0.2, -1.6), (0.8535, -0.2, 0.1), (0.8535, 1.6, -1.6), (0.8535, 1.6, 0.1)], [], [(0, 1, 3, 2), (2, 3, 7, 6), (6, 7, 5, 4), (4, 5, 1, 0), (2, 6, 4, 0), (7, 3, 1, 5)])
_uv = me_cube_045.uv_layers.new(name='UVMap')
_uv.uv.foreach_set('vector', [0.4141, 0.125, 0.4141, 0.1406, 0.3828, 0.1406, 0.3828, 0.125, 0.3828, 0.125, 0.3828, 0.1406, 0.3516, 0.1406, 0.3516, 0.125, 0.4766, 0.125, 0.4766, 0.1406, 0.4453, 0.1406, 0.4453, 0.125, 0.4453, 0.125, 0.4453, 0.1406, 0.4141, 0.1406, 0.4141, 0.125, 0.4141, 0.1094, 0.4141, 0.125, 0.3828, 0.125, 0.3828, 0.1094, 0.3828, 0.1562, 0.3828, 0.1406, 0.4141, 0.1406, 0.4141, 0.1562])
me_cube_045.materials.append(mat_skin)
me_cube_045.update()
arm_armature = bpy.data.armatures.new('Armature')  # bones are not reproduced

# ---- objects
ob_body = bpy.data.objects.new('Body', me_cube)
ob_chest = bpy.data.objects.new('Chest', me_cube_001)
ob_elbow_l = bpy.data.objects.new('Elbow.L', me_cube_002)
ob_arm_l = bpy.data.objects.new('Arm.L', me_cube_003)
ob_fcannon_l = bpy.data.objects.new('FCannon.L', me_cube_004)
ob_fpastern_l = bpy.data.objects.new('FPastern.L', me_cube_005)
ob_fhoof_l = bpy.data.objects.new('FHoof.L', me_cube_006)
ob_elbow_r = bpy.data.objects.new('Elbow.R', me_cube_007)
ob_arm_r = bpy.data.objects.new('Arm.R', me_cube_008)
ob_fcannon_r = bpy.data.objects.new('FCannon.R', me_cube_009)
ob_fpastern_r = bpy.data.objects.new('FPastern.R', me_cube_010)
ob_fhoof_r = bpy.data.objects.new('FHoof.R', me_cube_011)
ob_mane_withers = bpy.data.objects.new('Mane withers', me_cube_012)
ob_neck = bpy.data.objects.new('Neck', me_cube_013)
ob_mane_lower = bpy.data.objects.new('Mane Lower', me_cube_014)
ob_poll = bpy.data.objects.new('Poll', me_cube_015)
ob_forehead = bpy.data.objects.new('Forehead', me_cube_016)
ob_cheeks = bpy.data.objects.new('Cheeks', me_cube_017)
ob_muzzle_lower = bpy.data.objects.new('Muzzle Lower', me_cube_018)
ob_jaw = bpy.data.objects.new('Jaw', me_cube_019)
ob_forelock = bpy.data.objects.new('Forelock', me_cube_020)
ob_muzzle = bpy.data.objects.new('Muzzle', me_cube_021)
ob_nose = bpy.data.objects.new('Nose', me_cube_022)
ob_ear_l = bpy.data.objects.new('Ear.L', me_cube_023)
ob_ear_r = bpy.data.objects.new('Ear.R', me_cube_024)
ob_eye_l = bpy.data.objects.new('Eye.L', me_cube_025)
ob_eye_r = bpy.data.objects.new('Eye.R', me_cube_026)
ob_eyelash_l = bpy.data.objects.new('Eyelash.L', me_cube_027)
ob_eyelash_r = bpy.data.objects.new('Eyelash.R', me_cube_028)
ob_mane_upper = bpy.data.objects.new('Mane Upper', me_cube_029)
ob_throat = bpy.data.objects.new('Throat', me_cube_030)
ob_hip = bpy.data.objects.new('Hip', me_cube_031)
ob_tailhead = bpy.data.objects.new('Tailhead', me_cube_032)
ob_tail = bpy.data.objects.new('Tail', me_cube_033)
ob_tailtuft = bpy.data.objects.new('Tailtuft', me_cube_034)
ob_tailtip = bpy.data.objects.new('Tailtip', me_cube_035)
ob_thigh_l = bpy.data.objects.new('Thigh.L', me_cube_036)
ob_gaskin_l = bpy.data.objects.new('Gaskin.L', me_cube_037)
ob_hcannon_l = bpy.data.objects.new('HCannon.L', me_cube_038)
ob_hpastern_l = bpy.data.objects.new('HPastern.L', me_cube_039)
ob_hhoof_l = bpy.data.objects.new('HHoof.L', me_cube_040)
ob_thigh_r = bpy.data.objects.new('Thigh.R', me_cube_041)
ob_gaskin_r = bpy.data.objects.new('Gaskin.R', me_cube_042)
ob_hcannon_r = bpy.data.objects.new('HCannon.R', me_cube_043)
ob_hpastern_r = bpy.data.objects.new('HPastern.R', me_cube_044)
ob_hhoof_r = bpy.data.objects.new('HHoof.R', me_cube_045)
ob_armature = bpy.data.objects.new('Armature', arm_armature)

# ---- transforms, parenting, visibility, modifiers, constraints
ob_body.parent = ob_armature
ob_body.matrix_parent_inverse = Matrix(((1.0, -0.0, 0.0, -0.0), (-0.0, 0.9976, 0.06976, -8.694), (0.0, -0.06976, 0.9976, -24.02), (0.0, 0.0, -0.0, 1.0)))
ob_body.location = (0.0, 6.0, 24.5)
ob_body.rotation_mode = 'XZY'
ob_body.rotation_euler = (0.06981, -0.0, 0.0)
ob_chest.parent = ob_armature
ob_chest.matrix_parent_inverse = Matrix(((1.0, -0.0, 0.0, 0.0548), (-0.0, 0.9986, -0.05234, 5.221), (-0.0, 0.05234, 0.9986, -23.54), (-0.0, 0.0, -0.0, 1.0)))
ob_chest.location = (-0.0548, -4.98, 23.83)
ob_chest.rotation_mode = 'XZY'
ob_chest.rotation_euler = (-0.05236, 0.0, 0.0)
ob_elbow_l.parent = ob_armature
ob_elbow_l.matrix_parent_inverse = Matrix(((1.0, -0.0, 0.0, -2.95), (-0.0, 0.9986, 0.05234, 8.3), (-0.0, -0.05234, 0.9986, -17.91), (0.0, 0.0, -0.0, 1.0)))
ob_elbow_l.location = (2.95, -10.22, 17.4)
ob_elbow_l.rotation_mode = 'XZY'
ob_elbow_l.rotation_euler = (0.05236, -0.0, 0.0)
ob_arm_l.parent = ob_armature
ob_arm_l.matrix_parent_inverse = Matrix(((0.9998, 0.0009134, -0.01743, -2.712), (-5.821e-11, 0.9986, 0.05234, 7.8), (0.01745, -0.05233, 0.9985, -13.66), (-0.0, -0.0, -0.0, 1.0)))
ob_arm_l.location = (2.95, -9.5, 13.13)
ob_arm_l.rotation_mode = 'XZY'
ob_arm_l.rotation_euler = (0.05235, 0.01743, 0.0009134)
ob_fcannon_l.parent = ob_armature
ob_fcannon_l.matrix_parent_inverse = Matrix(((1.0, -2.909e-11, -1.016e-12, -3.007), (-6.501e-11, 0.9994, 0.0349, 8.442), (-1.862e-09, -0.0349, 0.9994, -8.091), (0.0, 0.0, -0.0, 1.0)))
ob_fcannon_l.location = (3.007, -9.719, 7.757)
ob_fcannon_l.rotation_mode = 'XZY'
ob_fcannon_l.rotation_euler = (0.03491, -9.311e-10, -3.081e-11)
ob_fpastern_l.parent = ob_armature
ob_fpastern_l.matrix_parent_inverse = Matrix(((1.0, -2.909e-11, -1.016e-12, -3.007), (1.014e-09, 0.8387, -0.5446, 8.292), (-1.562e-09, 0.5446, 0.8387, 2.668), (-0.0, 0.0, -0.0, 1.0)))
ob_fpastern_l.location = (3.007, -9.246, 2.823)
ob_fpastern_l.rotation_mode = 'XZY'
ob_fpastern_l.rotation_euler = (-0.576, -9.265e-10, 2.615e-10)
ob_fhoof_l.parent = ob_armature
ob_fhoof_l.matrix_parent_inverse = Matrix(((1.0, -2.909e-11, -1.016e-12, -3.007), (3.873e-10, 0.9781, -0.2079, 9.872), (-1.822e-09, 0.2079, 0.9781, 0.7199), (-0.0, 0.0, -0.0, 1.0)))
ob_fhoof_l.location = (3.007, -10.78, 1.556)
ob_fhoof_l.rotation_mode = 'XZY'
ob_fhoof_l.rotation_euler = (-0.2094, -9.293e-10, 8.34e-11)
ob_elbow_r.parent = ob_armature
ob_elbow_r.matrix_parent_inverse = Matrix(((1.0, -0.0, -0.0, 1.95), (-0.0, 0.9986, 0.05234, 8.3), (-0.0, -0.05234, 0.9986, -17.91), (0.0, 0.0, -0.0, 1.0)))
ob_elbow_r.location = (-1.95, -10.22, 17.4)
ob_elbow_r.rotation_mode = 'XZY'
ob_elbow_r.rotation_euler = (0.05236, -0.0, 0.0)
ob_arm_r.parent = ob_armature
ob_arm_r.matrix_parent_inverse = Matrix(((0.9998, -0.0009134, 0.01743, 2.712), (5.821e-11, 0.9986, 0.05234, 7.8), (-0.01745, -0.05233, 0.9985, -13.66), (0.0, -0.0, -0.0, 1.0)))
ob_arm_r.location = (-2.95, -9.5, 13.13)
ob_arm_r.rotation_mode = 'XZY'
ob_arm_r.rotation_euler = (0.05235, -0.01743, -0.0009134)
ob_fcannon_r.parent = ob_armature
ob_fcannon_r.matrix_parent_inverse = Matrix(((1.0, 2.909e-11, 1.016e-12, 3.007), (6.501e-11, 0.9994, 0.0349, 8.442), (1.862e-09, -0.0349, 0.9994, -8.091), (-0.0, -0.0, -0.0, 1.0)))
ob_fcannon_r.location = (-3.007, -9.719, 7.757)
ob_fcannon_r.rotation_mode = 'XZY'
ob_fcannon_r.rotation_euler = (0.03491, 9.311e-10, 3.081e-11)
ob_fpastern_r.parent = ob_armature
ob_fpastern_r.matrix_parent_inverse = Matrix(((1.0, 2.909e-11, 1.016e-12, 3.007), (-1.014e-09, 0.8387, -0.5446, 8.292), (1.562e-09, 0.5446, 0.8387, 2.668), (-0.0, -0.0, -0.0, 1.0)))
ob_fpastern_r.location = (-3.007, -9.246, 2.823)
ob_fpastern_r.rotation_mode = 'XZY'
ob_fpastern_r.rotation_euler = (-0.576, 9.265e-10, -2.615e-10)
ob_fhoof_r.parent = ob_armature
ob_fhoof_r.matrix_parent_inverse = Matrix(((1.0, 2.909e-11, 1.016e-12, 3.007), (-3.873e-10, 0.9781, -0.2079, 9.872), (1.822e-09, 0.2079, 0.9781, 0.7199), (-0.0, -0.0, -0.0, 1.0)))
ob_fhoof_r.location = (-3.007, -10.78, 1.556)
ob_fhoof_r.rotation_mode = 'XZY'
ob_fhoof_r.rotation_euler = (-0.2094, 9.293e-10, -8.34e-11)
ob_mane_withers.parent = ob_armature
ob_mane_withers.matrix_parent_inverse = Matrix(((1.0, -0.0, 0.0, 0.05), (-0.0, 0.9205, -0.3907, 17.96), (-0.0, 0.3907, 0.9205, -17.83), (-0.0, 0.0, -0.0, 1.0)))
ob_mane_withers.location = (-0.05, -10.49, 23.82)
ob_mane_withers.rotation_mode = 'XZY'
ob_mane_withers.rotation_euler = (-0.4014, 0.0, 0.0)
ob_neck.parent = ob_armature
ob_neck.matrix_parent_inverse = Matrix(((1.0, -0.0, 0.0, 0.05), (-0.0, 0.9903, -0.1392, 12.19), (-0.0, 0.1392, 0.9903, -22.07), (-0.0, 0.0, -0.0, 1.0)))
ob_neck.location = (-0.05, -9.994, 23.69)
ob_neck.rotation_mode = 'XZY'
ob_neck.rotation_euler = (-0.1396, 0.0, 0.0)
ob_mane_lower.parent = ob_armature
ob_mane_lower.matrix_parent_inverse = Matrix(((1.0, -0.0, -0.0, -0.15), (-0.0, 0.9703, -0.2419, 23.4), (-0.0, 0.2419, 0.9703, -19.83), (-0.0, 0.0, -0.0, 1.0)))
ob_mane_lower.location = (0.15, -18.88, 25.15)
ob_mane_lower.rotation_mode = 'XZY'
ob_mane_lower.rotation_euler = (-0.2443, 0.0, 0.0)
ob_poll.parent = ob_armature
ob_poll.matrix_parent_inverse = Matrix(((1.0, -0.0, 0.0, -0.05), (-0.0, 0.9994, 0.0349, 17.09), (-0.0, -0.0349, 0.9994, -25.2), (0.0, 0.0, -0.0, 1.0)))
ob_poll.location = (0.05, -18.96, 24.55)
ob_poll.rotation_mode = 'XZY'
ob_poll.rotation_euler = (0.03491, -0.0, 0.0)
ob_forehead.parent = ob_armature
ob_forehead.matrix_parent_inverse = Matrix(((1.0, -0.0, 0.0, -0.0), (-0.0, 0.6157, 0.788, -6.484), (-0.0, -0.788, 0.6157, -33.44), (0.0, 0.0, -0.0, 1.0)))
ob_forehead.location = (0.0, -22.98, 24.91)
ob_forehead.rotation_mode = 'XZY'
ob_forehead.rotation_euler = (0.9076, -0.0, 0.0)
ob_forehead.scale = (1.0, 1.0, 1.0)
ob_cheeks.parent = ob_armature
ob_cheeks.matrix_parent_inverse = Matrix(((1.0, -0.0, 0.0, -0.0), (-0.0, 0.8192, 0.5736, 4.003), (-0.0, -0.5736, 0.8192, -29.99), (0.0, 0.0, -0.0, 1.0)))
ob_cheeks.location = (0.0, -21.3, 21.7)
ob_cheeks.rotation_mode = 'XZY'
ob_cheeks.rotation_euler = (0.6109, -0.0, 0.0)
ob_cheeks.scale = (1.0, 1.0, 1.0)
ob_muzzle_lower.parent = ob_armature
ob_muzzle_lower.matrix_parent_inverse = Matrix(((1.0, -0.0, 0.0, -0.0), (-0.0, 0.8192, 0.5736, 8.439), (-0.0, -0.5736, 0.8192, -27.49), (0.0, 0.0, -0.0, 1.0)))
ob_muzzle_lower.location = (0.0, -23.5, 17.11)
ob_muzzle_lower.rotation_mode = 'XZY'
ob_muzzle_lower.rotation_euler = (0.6109, -0.0, 0.0)
ob_muzzle_lower.scale = (1.0, 1.0, 1.0)
ob_jaw.parent = ob_armature
ob_jaw.matrix_parent_inverse = Matrix(((1.0, -0.0, 0.0, -0.0), (-0.0, 0.4391, 0.8985, -3.719), (-0.0, -0.8985, 0.4391, -29.91), (0.0, 0.0, -0.0, 1.0)))
ob_jaw.location = (0.0, -25.68, 15.58)
ob_jaw.rotation_mode = 'XZY'
ob_jaw.rotation_euler = (1.116, -0.0, 0.0)
ob_jaw.scale = (1.0, 1.0, 1.0)
ob_forelock.parent = ob_armature
ob_forelock.matrix_parent_inverse = Matrix(((1.0, -0.0, 0.0, -0.0), (-0.0, 0.7547, 0.6561, -1.237), (-0.0, -0.6561, 0.7547, -33.81), (0.0, 0.0, -0.0, 1.0)))
ob_forelock.location = (0.0, -22.0, 25.67)
ob_forelock.rotation_mode = 'XZY'
ob_forelock.rotation_euler = (0.7156, -0.0, 0.0)
ob_forelock.scale = (1.0, 1.0, 1.0)
ob_muzzle.parent = ob_armature
ob_muzzle.matrix_parent_inverse = Matrix(((1.0, -0.0, 0.0, -0.0), (-0.0, 0.6561, 0.7547, 0.7507), (-0.0, -0.7547, 0.6561, -33.1), (0.0, 0.0, -0.0, 1.0)))
ob_muzzle.location = (0.0, -26.13, 20.39)
ob_muzzle.rotation_mode = 'XZY'
ob_muzzle.rotation_euler = (0.8552, -0.0, 0.0)
ob_nose.parent = ob_armature
ob_nose.matrix_parent_inverse = Matrix(((1.0, -0.0, 0.0, -0.15), (-0.0, 0.8937, 0.4486, 16.9), (-0.0, -0.4486, 0.8937, -28.43), (0.0, 0.0, -0.0, 1.0)))
ob_nose.location = (0.15, -28.75, 17.37)
ob_nose.rotation_mode = 'XZY'
ob_nose.rotation_euler = (0.4653, -0.0, 0.0)
ob_ear_l.parent = ob_armature
ob_ear_l.matrix_parent_inverse = Matrix(((0.9118, -0.01368, -0.4105, 8.081), (0.2494, 0.8125, 0.5269, 3.493), (0.3263, -0.5828, 0.7443, -31.69), (-0.0, -0.0, -0.0, 1.0)))
ob_ear_l.location = (1.85, -22.0, 24.53)
ob_ear_l.rotation_mode = 'XZY'
ob_ear_l.rotation_euler = (0.6222, 0.423, -0.01368)
ob_ear_r.parent = ob_armature
ob_ear_r.matrix_parent_inverse = Matrix(((0.9118, 0.01368, 0.4105, -8.081), (-0.2494, 0.8125, 0.5269, 3.493), (-0.3263, -0.5828, 0.7443, -31.69), (0.0, -0.0, -0.0, 1.0)))
ob_ear_r.location = (-1.85, -22.0, 24.53)
ob_ear_r.rotation_mode = 'XZY'
ob_ear_r.rotation_euler = (0.6222, -0.423, 0.01368)
ob_eye_l.parent = ob_armature
ob_eye_l.matrix_parent_inverse = Matrix(((1.0, -0.0, 0.0, -1.0), (-0.0, 0.6157, 0.788, -3.934), (-0.0, -0.788, 0.6157, -31.94), (0.0, 0.0, -0.0, 1.0)))
ob_eye_l.location = (1.0, -23.37, 21.98)
ob_eye_l.rotation_mode = 'XZY'
ob_eye_l.rotation_euler = (0.9076, -0.0, 0.0)
ob_eye_l.scale = (1.0, 1.0, 1.0)
ob_eye_r.parent = ob_armature
ob_eye_r.matrix_parent_inverse = Matrix(((1.0, -0.0, -0.0, 2.0), (-0.0, 0.6157, 0.788, -3.934), (-0.0, -0.788, 0.6157, -31.94), (0.0, 0.0, -0.0, 1.0)))
ob_eye_r.location = (-2.0, -23.37, 21.98)
ob_eye_r.rotation_mode = 'XZY'
ob_eye_r.rotation_euler = (0.9076, -0.0, 0.0)
ob_eye_r.scale = (1.0, 1.0, 1.0)
ob_eyelash_l.parent = ob_armature
ob_eyelash_l.matrix_parent_inverse = Matrix(((1.0, -0.0, 0.0, -1.0), (-0.0, 0.6157, 0.788, -3.934), (-0.0, -0.788, 0.6157, -31.94), (0.0, 0.0, -0.0, 1.0)))
ob_eyelash_l.location = (1.0, -23.37, 21.98)
ob_eyelash_l.rotation_mode = 'XZY'
ob_eyelash_l.rotation_euler = (0.9076, -0.0, 0.0)
ob_eyelash_l.scale = (1.0, 1.0, 1.0)
ob_eyelash_r.parent = ob_armature
ob_eyelash_r.matrix_parent_inverse = Matrix(((1.0, -0.0, -0.0, 2.0), (-0.0, 0.6157, 0.788, -3.934), (-0.0, -0.788, 0.6157, -31.94), (0.0, 0.0, -0.0, 1.0)))
ob_eyelash_r.location = (-2.0, -23.37, 21.98)
ob_eyelash_r.rotation_mode = 'XZY'
ob_eyelash_r.rotation_euler = (0.9076, -0.0, 0.0)
ob_eyelash_r.scale = (1.0, 1.0, 1.0)
ob_mane_upper.parent = ob_armature
ob_mane_upper.matrix_parent_inverse = Matrix(((1.0, -0.0, 0.0, -0.0), (-0.0, 0.9903, 0.1392, 14.32), (-0.0, -0.1392, 0.9903, -27.35), (0.0, 0.0, -0.0, 1.0)))
ob_mane_upper.location = (0.0, -18.98, 24.95)
ob_mane_upper.rotation_mode = 'XZY'
ob_mane_upper.rotation_euler = (0.1396, -0.0, 0.0)
ob_mane_upper.scale = (1.0, 1.0, 1.0)
ob_throat.parent = ob_armature
ob_throat.matrix_parent_inverse = Matrix(((1.0, -0.0, -0.0, -0.05), (-0.0, 0.829, -0.5592, 27.69), (-0.0, 0.5592, 0.829, -4.778), (-0.0, 0.0, -0.0, 1.0)))
ob_throat.location = (0.05, -21.12, 20.01)
ob_throat.rotation_mode = 'XZY'
ob_throat.rotation_euler = (-0.5934, 0.0, 0.0)
ob_hip.parent = ob_armature
ob_hip.matrix_parent_inverse = Matrix(((1.0, -0.0, 0.0, -0.0), (-0.0, 0.9397, -0.342, 1.741), (0.0, 0.342, 0.9397, -25.07), (-0.0, 0.0, -0.0, 1.0)))
ob_hip.location = (0.0, 6.0, 24.5)
ob_hip.rotation_mode = 'XZY'
ob_hip.rotation_euler = (-0.3491, 0.0, 0.0)
ob_tailhead.parent = ob_armature
ob_tailhead.matrix_parent_inverse = Matrix(((1.0, -0.0, 0.0, -0.0), (-0.0, 0.9925, 0.1219, -16.31), (0.0, -0.1219, 0.9925, -20.23), (0.0, 0.0, -0.0, 1.0)))
ob_tailhead.location = (0.0, 12.73, 21.94)
ob_tailhead.rotation_mode = 'XZY'
ob_tailhead.rotation_euler = (0.1222, -0.0, 0.0)
ob_tail.parent = ob_armature
ob_tail.matrix_parent_inverse = Matrix(((1.0, -0.0, 0.0, -0.195), (-0.0, 0.9993, 0.03792, -15.23), (0.0, -0.03792, 0.9993, -19.39), (0.0, 0.0, -0.0, 1.0)))
ob_tail.location = (0.195, 13.48, 19.92)
ob_tail.rotation_mode = 'XZY'
ob_tail.rotation_euler = (0.03793, -0.0, 0.0)
ob_tail.scale = (1.0, 1.0, 1.0)
ob_tailtuft.parent = ob_armature
ob_tailtuft.matrix_parent_inverse = Matrix(((1.0, -0.0, 0.0, -0.1), (-0.0, 0.9999, 0.01565, -14.76), (0.0, -0.01565, 0.9999, -16.2), (0.0, 0.0, -0.0, 1.0)))
ob_tailtuft.location = (0.1, 13.51, 16.42)
ob_tailtuft.rotation_mode = 'XZY'
ob_tailtuft.rotation_euler = (0.01566, -0.0, 0.0)
ob_tailtuft.scale = (1.0, 1.0, 1.0)
ob_tailtip.parent = ob_armature
ob_tailtip.matrix_parent_inverse = Matrix(((1.0, -0.0, -0.0, 7.451e-09), (-0.0, 0.9999, 0.01565, -14.66), (0.0, -0.01565, 0.9999, -12.7), (0.0, 0.0, -0.0, 1.0)))
ob_tailtip.location = (-7.451e-09, 13.46, 12.92)
ob_tailtip.rotation_mode = 'XZY'
ob_tailtip.rotation_euler = (0.01566, -0.0, 0.0)
ob_tailtip.scale = (1.0, 1.0, 1.0)
ob_thigh_l.parent = ob_armature
ob_thigh_l.matrix_parent_inverse = Matrix(((0.9932, 0.116, 0.01348, -3.663), (-0.1045, 0.9345, -0.3401, 2.014), (-0.05205, 0.3364, 0.9403, -23.11), (-0.0, -0.0, -0.0, 1.0)))
ob_thigh_l.location = (2.75, 5.384, 22.81)
ob_thigh_l.rotation_mode = 'XZY'
ob_thigh_l.rotation_euler = (-0.3455, -0.01357, 0.1163)
ob_gaskin_l.parent = ob_armature
ob_gaskin_l.matrix_parent_inverse = Matrix(((0.9944, 0.1042, -0.01935, -4.508), (-0.0673, 0.7619, 0.6441, -14.58), (0.08185, -0.6392, 0.7647, -8.436), (-0.0, -0.0, -0.0, 1.0)))
ob_gaskin_l.location = (4.259, 5.427, 15.11)
ob_gaskin_l.rotation_mode = 'XZY'
ob_gaskin_l.rotation_euler = (0.698, 0.01945, 0.1044)
ob_gaskin_l.scale = (1.0, 1.0, 1.0)
ob_hcannon_l.parent = ob_armature
ob_hcannon_l.matrix_parent_inverse = Matrix(((0.9984, 0.05517, -0.0151, -3.531), (-0.05461, 0.9979, 0.03536, -11.95), (0.01702, -0.03448, 0.9993, -9.077), (-0.0, -0.0, -0.0, 1.0)))
ob_hcannon_l.location = (3.082, 10.81, 9.404)
ob_hcannon_l.rotation_mode = 'XZY'
ob_hcannon_l.rotation_euler = (0.03454, 0.01513, 0.0552)
ob_hpastern_l.parent = ob_armature
ob_hpastern_l.matrix_parent_inverse = Matrix(((0.9984, 0.05517, -0.0151, -3.531), (-0.05533, 0.8645, -0.4995, -8.611), (-0.0145, 0.4996, 0.8662, -7.912), (-0.0, -0.0, -0.0, 1.0)))
ob_hpastern_l.location = (2.989, 10.73, 2.998)
ob_hpastern_l.rotation_mode = 'XZY'
ob_hpastern_l.rotation_euler = (-0.524, 0.01513, 0.0552)
ob_hpastern_l.scale = (1.0, 1.0, 1.0)
ob_hhoof_l.parent = ob_armature
ob_hhoof_l.matrix_parent_inverse = Matrix(((0.9984, 0.05517, -0.0151, -3.531), (-0.0571, 0.9766, -0.2074, -9.526), (0.003305, 0.208, 0.9781, -3.552), (-0.0, 0.0, -0.0, 1.0)))
ob_hhoof_l.location = (3.05, 9.259, 1.652)
ob_hhoof_l.rotation_mode = 'XZY'
ob_hhoof_l.rotation_euler = (-0.2098, 0.01513, 0.0552)
ob_hhoof_l.scale = (1.0, 1.0, 1.0)
ob_thigh_r.parent = ob_armature
ob_thigh_r.matrix_parent_inverse = Matrix(((0.9932, -0.116, -0.01348, 3.663), (0.1045, 0.9345, -0.3401, 2.014), (0.05205, 0.3364, 0.9403, -23.11), (-0.0, 0.0, -0.0, 1.0)))
ob_thigh_r.location = (-2.75, 5.384, 22.81)
ob_thigh_r.rotation_mode = 'XZY'
ob_thigh_r.rotation_euler = (-0.3455, 0.01357, -0.1163)
ob_gaskin_r.parent = ob_armature
ob_gaskin_r.matrix_parent_inverse = Matrix(((0.9944, -0.1042, 0.01935, 4.508), (0.0673, 0.7619, 0.6441, -14.58), (-0.08185, -0.6392, 0.7647, -8.436), (0.0, -0.0, -0.0, 1.0)))
ob_gaskin_r.location = (-4.259, 5.427, 15.11)
ob_gaskin_r.rotation_mode = 'XZY'
ob_gaskin_r.rotation_euler = (0.698, -0.01945, -0.1044)
ob_gaskin_r.scale = (1.0, 1.0, 1.0)
ob_hcannon_r.parent = ob_armature
ob_hcannon_r.matrix_parent_inverse = Matrix(((0.9984, -0.05517, 0.0151, 3.531), (0.05461, 0.9979, 0.03536, -11.95), (-0.01702, -0.03448, 0.9993, -9.077), (0.0, -0.0, -0.0, 1.0)))
ob_hcannon_r.location = (-3.082, 10.81, 9.404)
ob_hcannon_r.rotation_mode = 'XZY'
ob_hcannon_r.rotation_euler = (0.03454, -0.01513, -0.0552)
ob_hpastern_r.parent = ob_armature
ob_hpastern_r.matrix_parent_inverse = Matrix(((0.9984, -0.05517, 0.0151, 3.531), (0.05533, 0.8645, -0.4995, -8.611), (0.0145, 0.4996, 0.8662, -7.912), (-0.0, 0.0, -0.0, 1.0)))
ob_hpastern_r.location = (-2.989, 10.73, 2.998)
ob_hpastern_r.rotation_mode = 'XZY'
ob_hpastern_r.rotation_euler = (-0.524, -0.01513, -0.0552)
ob_hpastern_r.scale = (1.0, 1.0, 1.0)
ob_hhoof_r.parent = ob_armature
ob_hhoof_r.matrix_parent_inverse = Matrix(((0.9984, -0.05517, 0.0151, 3.531), (0.0571, 0.9766, -0.2074, -9.526), (-0.003305, 0.208, 0.9781, -3.552), (-0.0, -0.0, -0.0, 1.0)))
ob_hhoof_r.location = (-3.05, 9.259, 1.652)
ob_hhoof_r.rotation_mode = 'XZY'
ob_hhoof_r.rotation_euler = (-0.2098, -0.01513, -0.0552)
ob_hhoof_r.scale = (1.0, 1.0, 1.0)
ob_armature.location = (0.0, 0.0, 0.0)
ob_armature.show_in_front = True

# ---- collection membership
scene.collection.objects.link(ob_body)
scene.collection.objects.link(ob_chest)
scene.collection.objects.link(ob_elbow_l)
scene.collection.objects.link(ob_arm_l)
scene.collection.objects.link(ob_fcannon_l)
scene.collection.objects.link(ob_fpastern_l)
scene.collection.objects.link(ob_fhoof_l)
scene.collection.objects.link(ob_elbow_r)
scene.collection.objects.link(ob_arm_r)
scene.collection.objects.link(ob_fcannon_r)
scene.collection.objects.link(ob_fpastern_r)
scene.collection.objects.link(ob_fhoof_r)
scene.collection.objects.link(ob_mane_withers)
scene.collection.objects.link(ob_neck)
scene.collection.objects.link(ob_mane_lower)
scene.collection.objects.link(ob_poll)
scene.collection.objects.link(ob_forehead)
scene.collection.objects.link(ob_cheeks)
scene.collection.objects.link(ob_muzzle_lower)
scene.collection.objects.link(ob_jaw)
scene.collection.objects.link(ob_forelock)
scene.collection.objects.link(ob_muzzle)
scene.collection.objects.link(ob_nose)
scene.collection.objects.link(ob_ear_l)
scene.collection.objects.link(ob_ear_r)
scene.collection.objects.link(ob_eye_l)
scene.collection.objects.link(ob_eye_r)
scene.collection.objects.link(ob_eyelash_l)
scene.collection.objects.link(ob_eyelash_r)
scene.collection.objects.link(ob_mane_upper)
scene.collection.objects.link(ob_throat)
scene.collection.objects.link(ob_hip)
scene.collection.objects.link(ob_tailhead)
scene.collection.objects.link(ob_tail)
scene.collection.objects.link(ob_tailtuft)
scene.collection.objects.link(ob_tailtip)
scene.collection.objects.link(ob_thigh_l)
scene.collection.objects.link(ob_gaskin_l)
scene.collection.objects.link(ob_hcannon_l)
scene.collection.objects.link(ob_hpastern_l)
scene.collection.objects.link(ob_hhoof_l)
scene.collection.objects.link(ob_thigh_r)
scene.collection.objects.link(ob_gaskin_r)
scene.collection.objects.link(ob_hcannon_r)
scene.collection.objects.link(ob_hpastern_r)
scene.collection.objects.link(ob_hhoof_r)
scene.collection.objects.link(ob_armature)

# ---- scene / render settings (as saved in the file)
scene.frame_start = 0; scene.frame_end = 15; scene.frame_set(10)
scene.render.engine = 'BLENDER_EEVEE_NEXT'
scene.cycles.sampling_pattern = 'TABULATED_SOBOL'
bpy.context.view_layer.update()

# ---- added for rendering (the .blend has no active camera and no usable light): camera, sun
cam_auto = bpy.data.cameras.new('AutoCamera')
cam_auto.lens = 50.0
cam_auto.sensor_width = 36.0
cam_auto.clip_end = 1000.0
ob_auto_camera = bpy.data.objects.new('AutoCamera', cam_auto)
scene.collection.objects.link(ob_auto_camera)
ob_auto_camera.location = (56.4326, -70.352, 62.1213)
ob_auto_camera.rotation_euler = (1.09748, -7.21219e-08, 0.694738)
scene.camera = ob_auto_camera
light_auto_sun = bpy.data.lights.new('AutoSun', 'SUN')
light_auto_sun.energy = 3.0
light_auto_sun.angle = 0.0523599
ob_auto_sun = bpy.data.objects.new('AutoSun', light_auto_sun)
scene.collection.objects.link(ob_auto_sun)
ob_auto_sun.rotation_euler = (0.872665, 0.174533, 0.523599)
bpy.context.view_layer.update()
